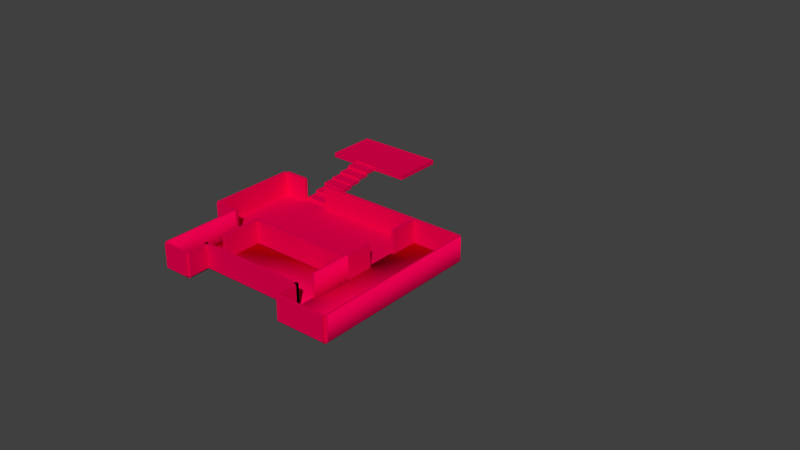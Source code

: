 # Source: Test1.blend  (saved by Blender 2.72.0; exported with 4.5.12 LTS)
import bpy
from mathutils import Matrix  # noqa: F401  (used for matrix-valued properties, if any)

bpy.ops.wm.read_factory_settings(use_empty=True)
scene = bpy.context.scene
scene.name = 'Scene'

# ---- collections
col_collection_1 = bpy.data.collections.new('Collection 1'); scene.collection.children.link(col_collection_1)
col_collection_1.hide_render = True
col_collection_1.hide_viewport = True
col_collection_2 = bpy.data.collections.new('Collection 2'); scene.collection.children.link(col_collection_2)
col_collection_3 = bpy.data.collections.new('Collection 3'); scene.collection.children.link(col_collection_3)
col_collection_3.hide_render = True
col_collection_3.hide_viewport = True

# ---- materials (node trees are filled in below, after node groups)
mat_material_002 = bpy.data.materials.new('Material.002')
mat_material_002.alpha_threshold = 0.0
mat_material_002.use_transparent_shadow = False
mat_material_002.diffuse_color = (0.8, 0.0, 0.07531, 1.0)
mat_material_002.roughness = 0.5
mat_material_002.line_color = (0.0, 0.0, 0.0, 1.0)
mat_material_001 = bpy.data.materials.new('Material.001')
mat_material_001.alpha_threshold = 0.0
mat_material_001.use_transparent_shadow = False
mat_material_001.diffuse_color = (0.04174, 0.8, 0.0, 1.0)
mat_material_001.roughness = 0.5
mat_material_001.line_color = (0.0, 0.0, 0.0, 1.0)

# ---- material node trees

# ---- world
world_world = bpy.data.worlds.new('World'); scene.world = world_world
world_world.color = (0.05088, 0.05088, 0.05088)
world_world.use_sun_shadow = False
world_world.sun_shadow_jitter_overblur = 0.0
world_world.cycles.sampling_method = 'MANUAL'
world_world.cycles.sample_map_resolution = 256

# ---- meshes
me_cube_002 = bpy.data.meshes.new('Cube.002')
me_cube_002.from_pydata([(4.28, 16.02, 0.1106), (4.28, 12.02, 0.1106), (-4.364, 12.02, 0.1106), (-4.364, 16.02, 0.1106), (4.28, 16.02, 2.111), (4.28, 12.02, 2.111), (-4.364, 12.02, 2.111), (-4.364, 16.02, 2.111), (-4.364, 20.02, 3.211), (-4.364, 16.02, 3.211), (4.28, 16.02, 3.211), (4.28, 20.02, 3.211), (-4.364, 20.02, 2.088), (-4.364, 16.02, 2.088), (4.28, 16.02, 2.088), (4.28, 20.02, 2.088), (4.28, 24.03, 3.183), (4.28, 20.03, 3.183), (-4.364, 20.03, 3.183), (-4.364, 24.03, 3.183), (4.28, 24.03, 4.47), (4.28, 20.03, 4.47), (-4.364, 20.03, 4.47), (-4.364, 24.03, 4.47), (-4.364, 28.07, 5.047), (-4.364, 24.07, 5.047), (4.28, 24.07, 5.047), (4.28, 28.07, 5.047), (-4.364, 28.07, 4.099), (-4.364, 24.07, 4.099), (4.28, 24.07, 4.099), (4.28, 28.07, 4.099), (4.28, 32.08, 4.971), (4.28, 28.08, 4.971), (-4.364, 28.08, 4.971), (-4.364, 32.08, 4.971), (4.28, 32.08, 5.812), (4.28, 28.08, 5.812), (-4.364, 28.08, 5.812), (-4.364, 32.08, 5.812), (-4.364, 36.08, 6.759), (-4.364, 32.08, 6.759), (4.28, 32.08, 6.759), (4.28, 36.08, 6.759), (-4.364, 36.08, 5.775), (-4.364, 32.08, 5.775), (4.28, 32.08, 5.775), (4.28, 36.08, 5.775), (41.0, 11.0, 0.0), (41.0, -19.0, 0.0), (-13.0, -19.0, 0.0), (-13.0, 11.0, 0.0), (41.0, 11.0, 1.0), (41.0, -19.0, 1.0), (-13.0, -19.0, 1.0), (-13.0, 11.0, 1.0), (-13.0, -20.0, 0.0), (-13.0, -20.0, 1.0), (41.0, -20.0, 0.0), (41.0, -20.0, 1.0), (4.28, -19.0, 0.0), (4.28, 11.0, 0.0), (4.28, -19.0, 1.0), (4.28, 11.0, 1.0), (4.28, -20.0, 1.0), (4.28, -20.0, 0.0), (-4.36, -19.0, 0.0), (-4.36, 11.0, 0.0), (-4.36, -19.0, 1.0), (-4.36, 11.0, 1.0), (-4.36, -20.0, 1.0), (-4.36, -20.0, 0.0), (-4.36, -19.0, 9.0), (-4.36, -20.0, 9.0), (-13.0, -20.0, 9.0), (-13.0, -19.0, 9.0), (4.28, -20.0, 9.0), (4.28, -19.0, 9.0), (41.0, -20.0, 9.0), (41.0, -19.0, 9.0), (-14.0, 11.0, 0.0), (-14.0, 11.0, 1.0), (-14.0, -19.0, 0.0), (-14.0, -19.0, 1.0), (-14.0, 11.0, 9.0), (-14.0, -19.0, 9.0), (-13.0, -19.0, 9.0), (-13.0, 11.0, 9.0), (-13.0, 12.0, 1.0), (-4.36, 12.0, 1.0), (4.28, 12.0, 1.0), (-13.0, 12.0, 1.589e-07), (-4.36, 12.0, 1.589e-07), (4.28, 12.0, 1.589e-07), (41.0, 12.0, 1.0), (41.0, 12.0, 1.589e-07), (41.0, 12.0, 9.0), (4.28, 12.0, 9.0), (41.0, 11.0, 9.0), (4.28, 11.0, 9.0), (-13.0, 12.0, 9.0), (-13.0, 11.0, 9.0), (-4.36, 12.0, 9.0), (-4.36, 11.0, 9.0), (42.0, 11.0, 0.0), (42.0, 11.0, 1.0), (42.0, -19.0, 0.0), (42.0, -19.0, 1.0), (41.0, -9.341, 0.0), (-13.0, -9.341, 0.0), (41.0, -9.341, 1.0), (-13.0, -9.341, 1.0), (4.28, -9.341, 0.0), (4.28, -9.341, 1.0), (-4.36, -9.341, 0.0), (-4.36, -9.341, 1.0), (-14.0, -9.341, 1.0), (-14.0, -9.341, 0.0), (-14.0, -9.341, 9.0), (-13.0, -9.341, 9.0), (42.0, -9.341, 1.0), (42.0, -9.341, 0.0), (41.0, 1.354, 0.0), (-13.0, 1.354, 0.0), (41.0, 1.354, 1.0), (-13.0, 1.354, 1.0), (4.28, 1.354, 0.0), (4.28, 1.354, 1.0), (-4.36, 1.354, 0.0), (-4.36, 1.354, 1.0), (-14.0, 1.354, 1.0), (-14.0, 1.354, 0.0), (-14.0, 1.354, 9.0), (-13.0, 1.354, 9.0), (42.0, 1.354, 1.0), (42.0, 1.354, 0.0), (41.0, 1.354, 9.0), (42.0, 1.354, 9.0), (42.0, 11.0, 9.0), (41.0, 11.0, 9.0), (41.0, -9.341, 9.0), (42.0, -9.341, 9.0), (42.0, -19.0, 9.0), (41.0, -19.0, 9.0), (59.0, 11.0, 0.0), (59.0, 1.354, 0.0), (59.0, -9.341, 0.0), (59.0, -9.341, 1.0), (59.0, 1.354, 1.0), (59.0, 11.0, 1.0), (59.0, -19.0, 0.0), (59.0, -19.0, 1.0), (59.0, 11.0, 1.0), (59.0, 11.0, 9.0), (59.0, 12.0, 9.0), (59.0, 12.0, 1.0), (60.0, 11.0, 1.0), (60.0, 12.0, 1.0), (60.0, 12.0, 9.0), (60.0, 11.0, 9.0), (60.0, -19.0, 1.0), (60.0, -19.0, 9.0), (59.0, -19.0, 9.0), (59.0, -19.0, 1.0), (59.0, -25.0, 1.0), (59.0, -25.0, 9.0), (60.0, -25.0, 1.0), (60.0, -25.0, 9.0), (59.0, -25.0, 1.0), (59.0, -25.0, -4.768e-07), (42.0, -25.0, 1.0), (42.0, -25.0, -4.768e-07), (42.0, -25.0, 9.0), (41.0, -25.0, 9.0), (41.0, -25.0, 1.0), (-4.36, -25.0, 1.0), (-4.36, -25.0, 0.0), (4.28, -25.0, 0.0), (4.28, -25.0, 1.0), (4.28, -47.0, 1.0), (4.28, -47.0, -1.748e-06), (-4.36, -47.0, 1.0), (-4.36, -47.0, -1.748e-06), (42.0, -47.0, 1.0), (42.0, -47.0, -2.225e-06), (59.0, -47.0, -2.225e-06), (59.0, -47.0, 1.0), (60.0, -47.0, 9.0), (60.0, -47.0, 1.0), (59.0, -47.0, 9.0), (59.0, -47.0, 1.0), (-4.36, -20.0, 1.0), (-4.36, -25.0, 1.0), (-4.36, -25.0, 0.0), (-4.36, -20.0, 0.0), (-5.36, -20.0, 1.0), (-5.36, -20.0, 0.0), (-5.36, -25.0, 0.0), (-5.36, -25.0, 1.0), (-5.36, -47.0, 1.0), (-5.36, -47.0, -1.748e-06), (-5.36, -25.0, 0.0), (-5.36, -25.0, 1.0), (-5.36, -47.0, 9.0), (-5.36, -25.0, 9.0), (-4.36, -25.0, 9.0), (-4.36, -47.0, 9.0), (-5.36, -25.0, 9.0), (-5.36, -20.0, 9.0), (-4.36, -25.0, 9.0), (-4.36, -20.0, 9.0), (59.0, -48.0, -2.225e-06), (59.0, -48.0, 1.0), (42.0, -48.0, 1.0), (42.0, -48.0, -2.225e-06), (-4.36, -48.0, 1.0), (-4.36, -48.0, -1.748e-06), (4.28, -48.0, -1.748e-06), (4.28, -48.0, 1.0), (42.0, -39.32, -1.615e-06), (42.0, -39.32, 1.0), (59.0, -39.32, -1.615e-06), (59.0, -39.32, 1.0), (42.0, -33.11, -1.122e-06), (42.0, -33.11, 1.0), (59.0, -33.11, -1.122e-06), (59.0, -33.11, 1.0), (41.0, -33.11, -1.122e-06), (41.0, -33.11, 1.0), (41.0, -25.0, 1.0), (41.0, -25.0, -4.768e-07), (41.0, -39.32, -1.615e-06), (41.0, -39.32, 1.0), (41.0, -47.0, 1.0), (41.0, -47.0, -2.225e-06), (42.0, -47.0, 9.0), (41.0, -47.0, 9.0), (41.0, -39.32, 9.0), (42.0, -39.32, 9.0), (41.0, -25.0, 9.0), (41.0, -33.11, 9.0), (42.0, -25.0, 9.0), (42.0, -33.11, 9.0), (59.0, -48.0, 9.0), (42.0, -48.0, 9.0), (59.0, -47.0, 9.0), (4.277, -33.11, -1.122e-06), (4.277, -33.11, 1.0), (4.277, -39.32, 1.0), (4.277, -39.32, -1.615e-06), (4.28, -33.16, 1.0), (4.28, -33.16, -6.481e-07), (-4.36, -33.16, 1.0), (-4.36, -33.16, -6.481e-07), (-5.36, -33.16, -6.481e-07), (-5.36, -33.16, 1.0), (-5.36, -33.16, 9.0), (-4.36, -33.16, 9.0), (4.28, -39.32, 1.0), (4.28, -39.32, -1.138e-06), (-4.36, -39.32, 1.0), (-4.36, -39.32, -1.138e-06), (-5.36, -39.32, -1.138e-06), (-5.36, -39.32, 1.0), (-5.36, -39.32, 9.0), (-4.36, -39.32, 9.0), (5.28, -39.32, 1.0), (5.28, -39.32, -1.138e-06), (5.28, -47.0, -1.748e-06), (5.28, -47.0, 1.0), (5.28, -33.16, -6.481e-07), (5.28, -33.16, 1.0), (5.28, -25.0, 0.0), (5.28, -25.0, 1.0), (5.28, -20.0, 1.0), (5.28, -20.0, 0.0), (5.28, -20.0, 9.0), (4.28, -20.0, 9.0), (5.28, -25.0, 9.0), (5.28, -33.16, 9.0), (4.28, -33.16, 9.0), (5.28, -47.0, 9.0), (5.28, -39.32, 9.0), (4.28, -47.0, 9.0), (4.28, -39.32, 9.0), (4.28, -25.0, 9.0), (4.28, -48.0, 9.0), (-4.36, -48.0, 9.0), (-4.36, -47.0, 9.0), (4.277, -40.32, 1.0), (4.277, -40.32, -1.615e-06), (42.0, -40.32, -1.615e-06), (42.0, -40.32, 1.0), (42.0, -40.32, 9.0), (42.0, -39.32, 9.0), (4.277, -40.32, 9.0), (4.277, -39.32, 9.0), (4.277, -20.11, 1.0), (42.0, -20.11, 1.0), (4.277, -20.11, -1.122e-06), (42.0, -20.11, -1.122e-06), (-4.364, 53.3, 5.775), (4.28, 53.3, 5.775), (-4.364, 53.3, 6.759), (4.28, 53.3, 6.759), (-14.26, 53.3, 10.09), (-14.26, 53.3, 12.09), (-14.26, 36.08, 12.09), (-14.26, 36.08, 10.09), (16.24, 53.3, 10.09), (16.24, 53.3, 12.09), (16.24, 36.08, 12.09), (16.24, 36.08, 10.09), (-4.364, 36.08, 7.283), (4.28, 36.08, 7.283), (-4.364, 53.3, 7.283), (4.28, 53.3, 7.283)], [], [(0, 1, 2, 3), (4, 7, 6, 5), (0, 4, 5, 1), (1, 5, 6, 2), (2, 6, 7, 3), (4, 0, 3, 7), (11, 15, 12, 8), (13, 9, 8, 12), (14, 10, 9, 13), (15, 11, 10, 14), (11, 8, 9, 10), (15, 14, 13, 12), (16, 17, 18, 19), (20, 23, 22, 21), (16, 20, 21, 17), (17, 21, 22, 18), (18, 22, 23, 19), (20, 16, 19, 23), (27, 31, 28, 24), (29, 25, 24, 28), (30, 26, 25, 29), (31, 27, 26, 30), (27, 24, 25, 26), (31, 30, 29, 28), (32, 33, 34, 35), (36, 39, 38, 37), (32, 36, 37, 33), (33, 37, 38, 34), (34, 38, 39, 35), (36, 32, 35, 39), (45, 41, 40, 44), (46, 42, 41, 45), (47, 43, 42, 46), (43, 40, 41, 42), (47, 46, 45, 44), (54, 50, 56, 57), (49, 53, 59, 58), (60, 49, 58, 65), (59, 64, 65, 58), (62, 68, 70, 64), (50, 66, 71, 56), (66, 60, 65, 71), (70, 57, 56, 71), (70, 68, 72, 73), (57, 70, 73, 74), (68, 54, 75, 72), (62, 64, 76, 77), (64, 59, 78, 76), (53, 62, 77, 79), (59, 53, 79, 78), (54, 57, 74, 75), (72, 75, 74, 73), (79, 77, 76, 78), (55, 51, 80, 81), (50, 54, 83, 82), (83, 54, 86, 85), (55, 81, 84, 87), (69, 63, 90, 89), (67, 51, 91, 92), (61, 67, 92, 93), (48, 61, 93, 95), (51, 55, 88, 91), (52, 48, 95, 94), (92, 91, 88, 89), (93, 92, 89, 90), (95, 93, 90, 94), (94, 90, 97, 96), (88, 55, 101, 100), (89, 88, 100, 102), (69, 89, 102, 103), (55, 69, 103, 101), (63, 52, 98, 99), (99, 98, 96, 97), (101, 103, 102, 100), (48, 52, 105, 104), (53, 49, 106, 107), (60, 112, 108, 49), (113, 62, 53, 110), (66, 114, 112, 60), (50, 109, 114, 66), (115, 68, 62, 113), (111, 54, 68, 115), (109, 50, 82, 117), (83, 116, 117, 82), (116, 83, 85, 118), (54, 111, 119, 86), (86, 119, 118, 85), (49, 108, 121, 106), (112, 126, 122, 108), (48, 122, 126, 61), (63, 127, 124, 52), (127, 113, 110, 124), (114, 128, 126, 112), (128, 67, 61, 126), (109, 123, 128, 114), (123, 51, 67, 128), (69, 129, 127, 63), (129, 115, 113, 127), (55, 125, 129, 69), (125, 111, 115, 129), (51, 123, 131, 80), (123, 109, 117, 131), (116, 130, 131, 117), (130, 81, 80, 131), (81, 130, 132, 84), (130, 116, 118, 132), (111, 125, 133, 119), (125, 55, 87, 133), (119, 133, 132, 118), (133, 87, 84, 132), (124, 110, 120, 134), (108, 122, 135, 121), (122, 48, 104, 135), (124, 134, 137, 136), (134, 105, 138, 137), (52, 124, 136, 139), (120, 110, 140, 141), (107, 120, 141, 142), (110, 53, 143, 140), (105, 52, 139, 138), (139, 136, 137, 138), (140, 143, 142, 141), (135, 104, 144, 145), (121, 135, 145, 146), (134, 120, 147, 148), (105, 134, 148, 149), (106, 121, 146, 150), (120, 107, 151, 147), (104, 105, 149, 144), (148, 147, 146, 145), (149, 148, 145, 144), (147, 151, 150, 146), (98, 52, 152, 153), (96, 98, 153, 154), (94, 96, 154, 155), (52, 94, 155, 152), (152, 155, 157, 156), (155, 154, 158, 157), (154, 153, 159, 158), (156, 157, 158, 159), (156, 159, 161, 160), (159, 153, 162, 161), (152, 156, 160, 163), (153, 152, 163, 162), (162, 163, 164, 165), (163, 160, 166, 164), (161, 162, 165, 167), (160, 161, 167, 166), (150, 151, 168, 169), (151, 107, 170, 168), (106, 150, 169, 171), (142, 143, 173, 172), (143, 53, 174, 173), (107, 142, 172, 170), (53, 107, 170, 174), (107, 106, 171, 170), (174, 170, 172, 173), (71, 65, 177, 176), (64, 70, 175, 178), (166, 167, 187, 188), (167, 165, 189, 187), (164, 166, 188, 190), (165, 164, 190, 189), (189, 190, 188, 187), (175, 70, 191, 192), (176, 175, 192, 193), (71, 176, 193, 194), (70, 71, 194, 191), (191, 194, 196, 195), (194, 193, 197, 196), (193, 192, 198, 197), (182, 181, 199, 200), (175, 176, 201, 202), (195, 196, 197, 198), (175, 202, 204, 205), (199, 181, 206, 203), (195, 198, 207, 208), (198, 192, 209, 207), (191, 195, 208, 210), (192, 191, 210, 209), (209, 210, 208, 207), (185, 186, 212, 211), (184, 185, 211, 214), (183, 184, 214, 213), (213, 214, 211, 212), (181, 182, 216, 215), (182, 180, 217, 216), (180, 179, 218, 217), (218, 215, 216, 217), (221, 185, 184, 219), (220, 183, 186, 222), (222, 186, 185, 221), (169, 225, 223, 171), (225, 221, 219, 223), (170, 224, 226, 168), (224, 220, 222, 226), (168, 226, 225, 169), (226, 222, 221, 225), (223, 224, 228, 227), (171, 223, 227, 230), (220, 219, 231, 232), (219, 184, 234, 231), (184, 183, 233, 234), (170, 171, 230, 229), (230, 227, 228, 229), (231, 234, 233, 232), (220, 232, 237, 238), (229, 228, 240, 239), (170, 229, 239, 241), (228, 224, 242, 240), (224, 170, 241, 242), (183, 220, 238, 235), (213, 212, 243, 244), (183, 213, 244, 235), (212, 186, 245, 243), (186, 183, 235, 245), (235, 238, 237, 236), (242, 241, 239, 240), (245, 235, 244, 243), (220, 224, 247, 248), (223, 219, 249, 246), (246, 249, 248, 247), (175, 252, 250, 178), (177, 251, 253, 176), (176, 253, 254, 201), (201, 254, 255, 202), (202, 255, 256, 204), (252, 175, 205, 257), (257, 205, 204, 256), (250, 258, 259, 251), (252, 260, 258, 250), (260, 181, 179, 258), (251, 259, 261, 253), (259, 180, 182, 261), (253, 261, 262, 254), (261, 182, 200, 262), (254, 262, 263, 255), (262, 200, 199, 263), (255, 263, 264, 256), (263, 199, 203, 264), (181, 260, 265, 206), (260, 252, 257, 265), (206, 265, 264, 203), (265, 257, 256, 264), (259, 258, 266, 267), (180, 259, 267, 268), (250, 251, 270, 271), (251, 177, 272, 270), (179, 180, 268, 269), (177, 65, 275, 272), (65, 64, 274, 275), (266, 269, 268, 267), (273, 271, 270, 272), (275, 274, 273, 272), (274, 64, 277, 276), (273, 274, 276, 278), (271, 273, 278, 279), (250, 271, 279, 280), (269, 266, 282, 281), (179, 269, 281, 283), (266, 258, 284, 282), (258, 179, 283, 284), (178, 250, 280, 285), (218, 179, 283, 286), (215, 218, 286, 287), (181, 215, 287, 288), (179, 181, 288, 283), (64, 178, 285, 277), (277, 285, 278, 276), (285, 280, 279, 278), (284, 283, 281, 282), (283, 288, 287, 286), (248, 249, 290, 289), (249, 219, 291, 290), (219, 220, 292, 291), (291, 292, 289, 290), (292, 220, 294, 293), (289, 292, 293, 295), (248, 289, 295, 296), (220, 248, 296, 294), (294, 296, 295, 293), (247, 224, 298, 297), (246, 247, 297, 299), (223, 246, 299, 300), (224, 223, 300, 298), (298, 300, 299, 297), (63, 99, 97, 90), (47, 44, 301, 302), (304, 303, 315, 316), (304, 302, 301, 303), (303, 301, 305, 306), (40, 303, 306, 307), (301, 44, 308, 305), (44, 40, 307, 308), (308, 307, 306, 305), (302, 304, 310, 309), (304, 43, 311, 310), (47, 302, 309, 312), (43, 47, 312, 311), (311, 312, 309, 310), (313, 314, 316, 315), (43, 304, 316, 314), (40, 43, 314, 313), (303, 40, 313, 315)])
_uv = me_cube_002.uv_layers.new(name='UVMap')
_uv.uv.foreach_set('vector', [0.07023, 0.5682, 0.07023, -1.432, -4.251, -1.432, -4.251, 0.5682, 0.07023, 0.5682, -4.251, 0.5682, -4.251, -1.432, 0.07023, -1.432, 0.5682, 0.02063, 0.5682, 1.021, -1.432, 1.021, -1.432, 0.02063, 0.07023, 0.02063, 0.07023, 1.021, -4.251, 1.021, -4.251, 0.02063, 0.5682, 0.02063, 0.5682, 1.021, 2.568, 1.021, 2.568, 0.02063, 0.07023, 0.02063, 0.07023, -0.9794, -4.251, -0.9794, -4.251, 0.02063, 0.07023, 0.009307, 0.07023, -0.9907, -4.251, -0.9907, -4.251, 0.009307, 0.5723, 0.009307, 0.5723, 1.009, 2.572, 1.009, 2.572, 0.009307, 0.07023, 0.009307, 0.07023, 1.009, -4.251, 1.009, -4.251, 0.009307, 0.5723, 0.009307, 0.5723, 1.009, -1.428, 1.009, -1.428, 0.009307, 0.07023, 0.5723, -4.251, 0.5723, -4.251, -1.428, 0.07023, -1.428, 0.07023, 0.5723, 0.07023, -1.428, -4.251, -1.428, -4.251, 0.5723, 0.07023, 0.5764, 0.07023, -1.424, -4.251, -1.424, -4.251, 0.5764, 0.07023, 0.5764, -4.251, 0.5764, -4.251, -1.424, 0.07023, -1.424, 0.5764, 0.01135, 0.5764, 1.011, -1.424, 1.011, -1.424, 0.01135, 0.07023, 0.01135, 0.07023, 1.011, -4.251, 1.011, -4.251, 0.01135, 0.5764, 0.01135, 0.5764, 1.011, 2.576, 1.011, 2.576, 0.01135, 0.07023, 0.01135, 0.07023, -0.9887, -4.251, -0.9887, -4.251, 0.01135, 0.07023, 0.01339, 0.07023, -0.9866, -4.251, -0.9866, -4.251, 0.01339, 0.5938, 0.01339, 0.5938, 1.013, 2.594, 1.013, 2.594, 0.01339, 0.07023, 0.01339, 0.07023, 1.013, -4.251, 1.013, -4.251, 0.01339, 0.5938, 0.01339, 0.5938, 1.013, -1.406, 1.013, -1.406, 0.01339, 0.07023, 0.5938, -4.251, 0.5938, -4.251, -1.406, 0.07023, -1.406, 0.07023, 0.5938, 0.07023, -1.406, -4.251, -1.406, -4.251, 0.5938, 0.07023, 0.5979, 0.07023, -1.402, -4.251, -1.402, -4.251, 0.5979, 0.07023, 0.5979, -4.251, 0.5979, -4.251, -1.402, 0.07023, -1.402, 0.5979, 0.002069, 0.5979, 1.002, -1.402, 1.002, -1.402, 0.002069, 0.07023, 0.002069, 0.07023, 1.002, -4.251, 1.002, -4.251, 0.002069, 0.5979, 0.002069, 0.5979, 1.002, 2.598, 1.002, 2.598, 0.002069, 0.07023, 0.002069, 0.07023, -0.9979, -4.251, -0.9979, -4.251, 0.002069, 0.5984, 0.009739, 0.5984, 1.01, 2.598, 1.01, 2.598, 0.009739, 0.07023, 0.009739, 0.07023, 1.01, -4.251, 1.01, -4.251, 0.009739, 0.5984, 0.009739, 0.5984, 1.01, -1.402, 1.01, -1.402, 0.009739, 0.07023, 0.5984, -4.251, 0.5984, -4.251, -1.402, 0.07023, -1.402, 0.07023, 0.5984, 0.07023, -1.402, -4.251, -1.402, -4.251, 0.5984, 0.06032, 0.4653, 0.06032, -0.03468, -0.4397, -0.03468, -0.4397, 0.4653, 0.06032, 0.9653, 0.06032, 1.465, -0.4397, 1.465, -0.4397, 0.9653, 0.07053, 0.06032, 18.43, 0.06032, 18.43, -0.4397, 0.07053, -0.4397, 0.4305, 0.4653, -17.93, 0.4653, -17.93, -0.03468, 0.4305, -0.03468, 0.07053, 0.06032, -4.249, 0.06032, -4.249, -0.4397, 0.07053, -0.4397, 0.4305, 0.06032, 4.751, 0.06032, 4.751, -0.4397, 0.4305, -0.4397, 0.7505, 0.06032, 5.071, 0.06032, 5.071, -0.4397, 0.7505, -0.4397, 0.7505, 0.4653, -3.57, 0.4653, -3.57, -0.03468, 0.7505, -0.03468, 0.5603, 0.4653, 1.06, 0.4653, 1.06, 4.465, 0.5603, 4.465, 0.4305, 0.4653, 4.751, 0.4653, 4.751, 4.465, 0.4305, 4.465, 0.7505, 0.4653, -3.57, 0.4653, -3.57, 4.465, 0.7505, 4.465, 0.06032, 0.4653, -0.4397, 0.4653, -0.4397, 4.465, 0.06032, 4.465, 0.07053, 0.4653, 18.43, 0.4653, 18.43, 4.465, 0.07053, 4.465, 0.4305, 0.4653, -17.93, 0.4653, -17.93, 4.465, 0.4305, 4.465, 0.5603, 0.4653, 1.06, 0.4653, 1.06, 4.465, 0.5603, 4.465, 0.06032, 0.4653, -0.4397, 0.4653, -0.4397, 4.465, 0.06032, 4.465, 0.7505, 0.06032, -3.57, 0.06032, -3.57, -0.4397, 0.7505, -0.4397, 0.4305, 0.06032, -17.93, 0.06032, -17.93, -0.4397, 0.4305, -0.4397, 0.4305, 0.4653, 0.4305, -0.03468, -0.06952, -0.03468, -0.06952, 0.4653, 0.4305, 0.9653, 0.4305, 1.465, -0.06952, 1.465, -0.06952, 0.9653, 0.9305, 0.4653, 1.43, 0.4653, 1.43, 4.465, 0.9305, 4.465, 0.4305, 0.4653, -0.06952, 0.4653, -0.06952, 4.465, 0.4305, 4.465, 0.7505, 0.06032, 5.071, 0.06032, 5.071, 0.5603, 0.7505, 0.5603, 0.7505, 0.06032, -3.57, 0.06032, -3.57, 0.5603, 0.7505, 0.5603, 0.07053, 0.06032, -4.249, 0.06032, -4.249, 0.5603, 0.07053, 0.5603, 0.4305, 0.06032, -17.93, 0.06032, -17.93, 0.5603, 0.4305, 0.5603, 0.06032, 0.9653, 0.06032, 1.465, 0.5603, 1.465, 0.5603, 0.9653, 0.06032, 0.4653, 0.06032, -0.03468, 0.5603, -0.03468, 0.5603, 0.4653, 0.7505, 0.9653, -3.57, 0.9653, -3.57, 1.465, 0.7505, 1.465, 0.07053, 0.9653, -4.249, 0.9653, -4.249, 1.465, 0.07053, 1.465, 0.4305, 0.9653, -17.93, 0.9653, -17.93, 1.465, 0.4305, 1.465, 0.4305, 0.4653, -17.93, 0.4653, -17.93, 4.465, 0.4305, 4.465, 0.5603, 0.4653, 0.06032, 0.4653, 0.06032, 4.465, 0.5603, 4.465, 0.7505, 0.4653, -3.57, 0.4653, -3.57, 4.465, 0.7505, 4.465, 0.06032, 0.4653, 0.5603, 0.4653, 0.5603, 4.465, 0.06032, 4.465, 0.4305, 0.4653, 4.751, 0.4653, 4.751, 4.465, 0.4305, 4.465, 0.07053, 0.4653, 18.43, 0.4653, 18.43, 4.465, 0.07053, 4.465, 0.07053, 0.06032, 18.43, 0.06032, 18.43, 0.5603, 0.07053, 0.5603, 0.4305, 0.06032, 4.751, 0.06032, 4.751, 0.5603, 0.4305, 0.5603, 0.4305, 0.9653, 0.4305, 1.465, 0.9305, 1.465, 0.9305, 0.9653, 0.4305, 0.4653, 0.4305, -0.03468, 0.9305, -0.03468, 0.9305, 0.4653, 0.07053, 0.06032, 0.07053, 4.89, 18.43, 4.89, 18.43, 0.06032, 0.07053, 0.89, 0.07053, -3.94, 18.43, -3.94, 18.43, 0.89, 0.7505, 0.06032, 0.7505, 4.89, 5.071, 4.89, 5.071, 0.06032, 0.4305, 0.06032, 0.4305, 4.89, 4.751, 4.89, 4.751, 0.06032, 0.7505, 0.89, 0.7505, -3.94, 5.071, -3.94, 5.071, 0.89, 0.4305, 0.89, 0.4305, -3.94, 4.751, -3.94, 4.751, 0.89, 0.4305, 0.89, 0.4305, -3.94, -0.06952, -3.94, -0.06952, 0.89, 0.06032, 0.4653, 4.89, 0.4653, 4.89, -0.03468, 0.06032, -0.03468, 0.89, 0.4653, -3.94, 0.4653, -3.94, 4.465, 0.89, 4.465, 0.06032, 0.4653, 4.89, 0.4653, 4.89, 4.465, 0.06032, 4.465, 0.4305, 0.06032, 0.4305, 4.89, -0.06952, 4.89, -0.06952, 0.06032, 0.4305, 0.06032, 0.4305, 4.89, 0.9305, 4.89, 0.9305, 0.06032, 0.07053, 0.89, 0.07053, 6.237, 18.43, 6.237, 18.43, 0.89, 0.4305, 0.06032, 0.4305, -4.763, -17.93, -4.763, -17.93, 0.06032, 0.07053, 0.06032, 0.07053, -4.763, 18.43, -4.763, 18.43, 0.06032, 0.07053, 0.2373, 0.07053, -5.11, 18.43, -5.11, 18.43, 0.2373, 0.7505, 0.89, 0.7505, 6.237, 5.071, 6.237, 5.071, 0.89, 0.7505, 0.2373, 0.7505, 5.06, 5.071, 5.06, 5.071, 0.2373, 0.4305, 0.89, 0.4305, 6.237, 4.751, 6.237, 4.751, 0.89, 0.4305, 0.2373, 0.4305, 5.06, 4.751, 5.06, 4.751, 0.2373, 0.7505, 0.06032, 0.7505, -4.763, 5.071, -4.763, 5.071, 0.06032, 0.7505, 0.2373, 0.7505, -5.11, 5.071, -5.11, 5.071, 0.2373, 0.4305, 0.06032, 0.4305, -4.763, 4.751, -4.763, 4.751, 0.06032, 0.4305, 0.2373, 0.4305, -5.11, 4.751, -5.11, 4.751, 0.2373, 0.4305, 0.06032, 0.4305, -4.763, -0.06952, -4.763, -0.06952, 0.06032, 0.4305, 0.2373, 0.4305, -5.11, -0.06952, -5.11, -0.06952, 0.2373, 0.89, 0.4653, 6.237, 0.4653, 6.237, -0.03468, 0.89, -0.03468, 0.2373, 0.4653, 5.06, 0.4653, 5.06, -0.03468, 0.2373, -0.03468, 0.06032, 0.4653, -4.763, 0.4653, -4.763, 4.465, 0.06032, 4.465, 0.2373, 0.4653, -5.11, 0.4653, -5.11, 4.465, 0.2373, 4.465, 0.89, 0.4653, 6.237, 0.4653, 6.237, 4.465, 0.89, 4.465, 0.2373, 0.4653, 5.06, 0.4653, 5.06, 4.465, 0.2373, 4.465, 0.4305, 0.89, 0.4305, 6.237, -0.06952, 6.237, -0.06952, 0.89, 0.4305, 0.2373, 0.4305, 5.06, -0.06952, 5.06, -0.06952, 0.2373, 0.4305, 0.2373, 0.4305, -5.11, 0.9305, -5.11, 0.9305, 0.2373, 0.4305, 0.89, 0.4305, 6.237, 0.9305, 6.237, 0.9305, 0.89, 0.4305, 0.2373, 0.4305, 5.06, 0.9305, 5.06, 0.9305, 0.2373, 0.4305, 0.4653, 0.9305, 0.4653, 0.9305, 4.465, 0.4305, 4.465, 0.2373, 0.4653, 5.06, 0.4653, 5.06, 4.465, 0.2373, 4.465, 0.06032, 0.4653, -4.763, 0.4653, -4.763, 4.465, 0.06032, 4.465, 0.9305, 0.4653, 0.4305, 0.4653, 0.4305, 4.465, 0.9305, 4.465, 0.06032, 0.4653, 4.89, 0.4653, 4.89, 4.465, 0.06032, 4.465, 0.89, 0.4653, -3.94, 0.4653, -3.94, 4.465, 0.89, 4.465, 0.9305, 0.4653, 0.4305, 0.4653, 0.4305, 4.465, 0.9305, 4.465, 0.4305, 0.06032, 0.4305, -4.763, 0.9305, -4.763, 0.9305, 0.06032, 0.4305, 0.89, 0.4305, -3.94, 0.9305, -3.94, 0.9305, 0.89, 0.9305, 0.2373, 0.9305, 5.06, 9.43, 5.06, 9.43, 0.2373, 0.9305, 0.89, 0.9305, 6.237, 9.43, 6.237, 9.43, 0.89, 0.9305, 0.2373, 0.9305, -5.11, 9.43, -5.11, 9.43, 0.2373, 0.9305, 0.06032, 0.9305, -4.763, 9.43, -4.763, 9.43, 0.06032, 0.9305, 0.06032, 0.9305, 4.89, 9.43, 4.89, 9.43, 0.06032, 0.9305, 0.89, 0.9305, -3.94, 9.43, -3.94, 9.43, 0.89, 0.9305, 0.9653, 0.9305, 1.465, 9.43, 1.465, 9.43, 0.9653, 0.2373, 0.4653, -5.11, 0.4653, -5.11, -0.03468, 0.2373, -0.03468, 0.06032, 0.4653, -4.763, 0.4653, -4.763, -0.03468, 0.06032, -0.03468, 0.89, 0.4653, -3.94, 0.4653, -3.94, -0.03468, 0.89, -0.03468, 0.4305, 0.4653, 0.4305, -3.535, 9.43, -3.535, 9.43, 0.4653, 0.4305, 0.5603, 0.4305, 0.06032, 9.43, 0.06032, 9.43, 0.5603, 0.4305, 0.4653, 0.4305, 4.465, 9.43, 4.465, 9.43, 0.4653, 0.4305, 0.06032, 0.4305, 0.5603, 9.43, 0.5603, 9.43, 0.06032, 0.4305, 0.06032, 0.4305, 0.5603, 0.9305, 0.5603, 0.9305, 0.06032, 0.4305, 0.4653, 0.4305, 4.465, 0.9305, 4.465, 0.9305, 0.4653, 0.4305, 0.5603, 0.4305, 0.06032, 0.9305, 0.06032, 0.9305, 0.5603, 0.06032, 0.4653, 0.5603, 0.4653, 0.5603, 4.465, 0.06032, 4.465, 0.06032, 0.4653, 0.06032, 4.465, -14.94, 4.465, -14.94, 0.4653, 0.9305, 0.06032, 0.4305, 0.06032, 0.4305, -14.94, 0.9305, -14.94, 0.4305, 0.06032, 0.9305, 0.06032, 0.9305, -14.94, 0.4305, -14.94, 0.06032, 0.4653, 0.06032, -3.535, -14.94, -3.535, -14.94, 0.4653, 0.06032, 0.4653, 0.06032, -3.535, -2.94, -3.535, -2.94, 0.4653, 0.4305, 0.06032, 0.9305, 0.06032, 0.9305, -2.94, 0.4305, -2.94, 0.9305, 0.06032, 0.4305, 0.06032, 0.4305, -2.94, 0.9305, -2.94, 0.06032, 0.4653, 0.06032, 4.465, -2.94, 4.465, -2.94, 0.4653, 0.06032, 0.9653, 0.06032, 1.465, -2.94, 1.465, -2.94, 0.9653, 0.4305, 0.06032, -8.07, 0.06032, -8.07, -2.94, 0.4305, -2.94, 0.9305, 0.06032, 9.43, 0.06032, 9.43, -2.94, 0.9305, -2.94, 0.9305, 0.06032, 0.4305, 0.06032, 0.4305, -2.94, 0.9305, -2.94, 0.06032, 0.4653, 0.06032, -3.535, -2.94, -3.535, -2.94, 0.4653, 0.06032, 0.4653, 0.06032, 4.465, -2.94, 4.465, -2.94, 0.4653, 0.4305, 0.06032, 0.9305, 0.06032, 0.9305, -2.94, 0.4305, -2.94, 0.06032, 0.4653, 0.06032, -0.03468, -2.94, -0.03468, -2.94, 0.4653, 0.4305, 0.4653, 0.9305, 0.4653, 0.9305, 4.465, 0.4305, 4.465, 0.7505, 0.5603, 5.071, 0.5603, 5.071, -1.94, 0.7505, -1.94, 0.07053, 0.5603, -4.249, 0.5603, -4.249, -1.94, 0.07053, -1.94, 0.06032, 0.4653, 0.06032, 4.465, -10.94, 4.465, -10.94, 0.4653, 0.9305, 0.06032, 0.4305, 0.06032, 0.4305, -10.94, 0.9305, -10.94, 0.4305, 0.06032, 0.9305, 0.06032, 0.9305, -10.94, 0.4305, -10.94, 0.06032, 0.4653, 0.06032, -3.535, -10.94, -3.535, -10.94, 0.4653, 0.4305, 0.4653, 0.4305, -3.535, 0.9305, -3.535, 0.9305, 0.4653, 0.7505, 0.06032, 0.7505, 2.56, 0.7505, 2.56, 0.7505, 0.06032, 0.7505, 0.06032, 0.7505, 0.06032, 0.7505, 0.06032, 0.7505, 0.06032, 0.7505, 0.5603, 0.7505, -1.94, 0.7505, -1.94, 0.7505, 0.5603, 0.7505, 0.5603, 0.7505, 0.5603, 0.7505, 0.5603, 0.7505, 0.5603, 0.7505, 0.4653, 0.7505, -0.03468, 0.2505, -0.03468, 0.2505, 0.4653, 0.7505, 0.5603, 0.7505, -1.94, 0.2505, -1.94, 0.2505, 0.5603, 0.7505, 0.9653, 0.7505, 1.465, 0.2505, 1.465, 0.2505, 0.9653, 0.7505, 0.9653, 0.7505, 1.465, 0.2505, 1.465, 0.2505, 0.9653, 0.7505, 0.4653, 0.7505, -0.03468, 0.2505, -0.03468, 0.2505, 0.4653, 0.5603, 0.4653, 0.5603, -0.03468, -1.94, -0.03468, -1.94, 0.4653, 0.7505, 0.4653, 0.2505, 0.4653, 0.2505, 4.465, 0.7505, 4.465, 0.2505, 0.4653, 0.7505, 0.4653, 0.7505, 4.465, 0.2505, 4.465, 0.5603, 0.4653, -1.94, 0.4653, -1.94, 4.465, 0.5603, 4.465, 0.2505, 0.4653, 0.7505, 0.4653, 0.7505, 4.465, 0.2505, 4.465, 0.7505, 0.4653, 0.2505, 0.4653, 0.2505, 4.465, 0.7505, 4.465, 0.06032, 0.4653, 2.56, 0.4653, 2.56, 4.465, 0.06032, 4.465, 0.7505, 0.06032, 0.7505, 2.56, 0.2505, 2.56, 0.2505, 0.06032, 0.06032, 0.9653, 0.06032, 1.465, -0.4397, 1.465, -0.4397, 0.9653, 0.9305, 0.06032, 9.43, 0.06032, 9.43, -0.4397, 0.9305, -0.4397, 0.06032, 0.4653, 0.06032, -0.03468, -0.4397, -0.03468, -0.4397, 0.4653, 0.9305, 0.4653, 0.9305, -0.03468, 9.43, -0.03468, 9.43, 0.4653, 0.06032, 0.4653, 0.06032, -0.03468, -0.4397, -0.03468, -0.4397, 0.4653, 0.7505, 0.06032, 5.071, 0.06032, 5.071, -0.4397, 0.7505, -0.4397, 0.06032, 0.9653, 0.06032, 1.465, -0.4397, 1.465, -0.4397, 0.9653, 0.07053, 0.4653, -4.249, 0.4653, -4.249, -0.03468, 0.07053, -0.03468, 0.4305, 0.8979, 0.4305, -2.94, -8.07, -2.94, -8.07, 0.8979, 0.9305, 0.8979, 0.9305, -2.94, 9.43, -2.94, 9.43, 0.8979, 0.8979, 0.4653, -2.94, 0.4653, -2.94, -0.03468, 0.8979, -0.03468, 0.4305, 0.06032, 0.4305, -3.996, -8.07, -3.996, -8.07, 0.06032, 0.4305, 0.004223, 0.4305, -3.102, -8.07, -3.102, -8.07, 0.004223, 0.9305, 0.06032, 0.9305, -3.996, 9.43, -3.996, 9.43, 0.06032, 0.9305, 0.004223, 0.9305, -3.102, 9.43, -3.102, 9.43, 0.004223, 0.06032, 0.4653, -3.996, 0.4653, -3.996, -0.03468, 0.06032, -0.03468, 0.004223, 0.4653, -3.102, 0.4653, -3.102, -0.03468, 0.004223, -0.03468, 0.9305, 0.9653, 0.9305, 1.465, 0.4305, 1.465, 0.4305, 0.9653, 0.9305, 0.06032, 0.9305, -3.996, 0.4305, -3.996, 0.4305, 0.06032, 0.9305, 0.4653, 0.9305, -0.03468, 0.4305, -0.03468, 0.4305, 0.4653, 0.9305, 0.8979, 0.9305, -2.94, 0.4305, -2.94, 0.4305, 0.8979, 0.9305, 0.9653, 0.9305, 1.465, 0.4305, 1.465, 0.4305, 0.9653, 0.9305, 0.4653, 0.9305, -0.03468, 0.4305, -0.03468, 0.4305, 0.4653, 0.06032, 0.9653, -3.996, 0.9653, -3.996, 1.465, 0.06032, 1.465, 0.8979, 0.9653, -2.94, 0.9653, -2.94, 1.465, 0.8979, 1.465, 0.9305, 0.4653, 0.4305, 0.4653, 0.4305, 4.465, 0.9305, 4.465, 0.06032, 0.4653, -3.996, 0.4653, -3.996, 4.465, 0.06032, 4.465, 0.9305, 0.4653, 0.4305, 0.4653, 0.4305, 4.465, 0.9305, 4.465, 0.4305, 0.4653, 0.9305, 0.4653, 0.9305, 4.465, 0.4305, 4.465, 0.004223, 0.4653, 4.06, 0.4653, 4.06, 4.465, 0.004223, 4.465, 0.06032, 0.4653, 3.898, 0.4653, 3.898, 4.465, 0.06032, 4.465, 0.9305, 0.4653, 9.43, 0.4653, 9.43, 4.465, 0.9305, 4.465, 0.06032, 0.4653, -0.4397, 0.4653, -0.4397, 4.465, 0.06032, 4.465, 0.5603, 0.4653, 1.06, 0.4653, 1.06, 4.465, 0.5603, 4.465, 0.4305, 0.4653, -8.07, 0.4653, -8.07, 4.465, 0.4305, 4.465, 0.9305, 0.06032, 0.9305, 3.898, 0.4305, 3.898, 0.4305, 0.06032, 0.9305, 0.004223, 0.9305, 4.06, 0.4305, 4.06, 0.4305, 0.004223, 0.4305, 0.06032, -8.07, 0.06032, -8.07, -0.4397, 0.4305, -0.4397, 0.9305, 0.8979, 0.9305, 4.004, -17.93, 4.004, -17.93, 0.8979, 0.9305, 0.004223, 0.9305, -3.102, -17.93, -3.102, -17.93, 0.004223, 0.004223, 0.9653, -3.102, 0.9653, -3.102, 1.465, 0.004223, 1.465, 0.7505, 0.06032, 0.7505, -4.017, 5.071, -4.017, 5.071, 0.06032, 0.07053, 0.06032, 0.07053, -4.017, -4.249, -4.017, -4.249, 0.06032, 0.7505, 0.06032, 0.7505, -4.017, 0.2505, -4.017, 0.2505, 0.06032, 0.06032, 0.9653, -4.017, 0.9653, -4.017, 1.465, 0.06032, 1.465, 0.06032, 0.4653, -4.017, 0.4653, -4.017, 4.465, 0.06032, 4.465, 0.9828, 0.4653, 5.06, 0.4653, 5.06, 4.465, 0.9828, 4.465, 0.7505, 0.9828, 0.7505, 5.06, 0.2505, 5.06, 0.2505, 0.9828, 0.9828, 0.4653, -2.099, 0.4653, -2.099, -0.03468, 0.9828, -0.03468, 0.7505, 0.9828, 0.7505, -2.099, 5.071, -2.099, 5.071, 0.9828, 0.7505, 0.9011, 0.7505, -2.94, 5.071, -2.94, 5.071, 0.9011, 0.07053, 0.9828, 0.07053, -2.099, -4.249, -2.099, -4.249, 0.9828, 0.07053, 0.9011, 0.07053, -2.94, -4.249, -2.94, -4.249, 0.9011, 0.7505, 0.9828, 0.7505, -2.099, 0.2505, -2.099, 0.2505, 0.9828, 0.7505, 0.9011, 0.7505, -2.94, 0.2505, -2.94, 0.2505, 0.9011, 0.9828, 0.9653, -2.099, 0.9653, -2.099, 1.465, 0.9828, 1.465, 0.9011, 0.9653, -2.94, 0.9653, -2.94, 1.465, 0.9011, 1.465, 0.9828, 0.4653, -2.099, 0.4653, -2.099, 4.465, 0.9828, 4.465, 0.9011, 0.4653, -2.94, 0.4653, -2.94, 4.465, 0.9011, 4.465, 0.06032, 0.4653, 3.901, 0.4653, 3.901, 4.465, 0.06032, 4.465, 0.9011, 0.4653, 3.983, 0.4653, 3.983, 4.465, 0.9011, 4.465, 0.7505, 0.06032, 0.7505, 3.901, 0.2505, 3.901, 0.2505, 0.06032, 0.7505, 0.9011, 0.7505, 3.983, 0.2505, 3.983, 0.2505, 0.9011, 0.07053, 0.9653, 0.07053, 1.465, 0.5705, 1.465, 0.5705, 0.9653, 0.07053, 0.06032, 0.07053, 3.901, 0.5705, 3.901, 0.5705, 0.06032, 0.07053, 0.4653, 0.07053, -0.03468, 0.5705, -0.03468, 0.5705, 0.4653, 0.07053, 0.9828, 0.07053, 5.06, 0.5705, 5.06, 0.5705, 0.9828, 0.07053, 0.4653, 0.07053, -0.03468, 0.5705, -0.03468, 0.5705, 0.4653, 0.07053, 0.06032, 0.07053, 2.56, 0.5705, 2.56, 0.5705, 0.06032, 0.07053, 0.9653, 0.07053, 1.465, 0.5705, 1.465, 0.5705, 0.9653, 0.9011, 0.4653, -2.94, 0.4653, -2.94, -0.03468, 0.9011, -0.03468, 0.06032, 0.4653, -4.017, 0.4653, -4.017, -0.03468, 0.06032, -0.03468, 0.5603, 0.9653, 0.5603, 1.465, -1.94, 1.465, -1.94, 0.9653, 0.5705, 0.4653, 0.07053, 0.4653, 0.07053, 4.465, 0.5705, 4.465, 0.06032, 0.4653, 2.56, 0.4653, 2.56, 4.465, 0.06032, 4.465, 0.9828, 0.4653, 5.06, 0.4653, 5.06, 4.465, 0.9828, 4.465, 0.07053, 0.4653, 0.5705, 0.4653, 0.5705, 4.465, 0.07053, 4.465, 0.06032, 0.4653, 3.901, 0.4653, 3.901, 4.465, 0.06032, 4.465, 0.07053, 0.4653, 0.5705, 0.4653, 0.5705, 4.465, 0.07053, 4.465, 0.5705, 0.4653, 0.07053, 0.4653, 0.07053, 4.465, 0.5705, 4.465, 0.9011, 0.4653, -2.94, 0.4653, -2.94, 4.465, 0.9011, 4.465, 0.06032, 0.4653, -4.017, 0.4653, -4.017, 4.465, 0.06032, 4.465, 0.5603, 0.4653, 1.06, 0.4653, 1.06, 4.465, 0.5603, 4.465, 0.7505, 0.4653, 5.071, 0.4653, 5.071, 4.465, 0.7505, 4.465, 0.06032, 0.4653, -0.4397, 0.4653, -0.4397, 4.465, 0.06032, 4.465, 0.07053, 0.4653, -4.249, 0.4653, -4.249, 4.465, 0.07053, 4.465, 0.5603, 0.4653, -1.94, 0.4653, -1.94, 4.465, 0.5603, 4.465, 0.07053, 0.5603, 0.07053, -1.94, 0.5705, -1.94, 0.5705, 0.5603, 0.07053, 0.06032, 0.07053, -4.017, 0.5705, -4.017, 0.5705, 0.06032, 0.07053, 0.9011, 0.07053, -2.94, 0.5705, -2.94, 0.5705, 0.9011, 0.07053, 0.06032, -4.249, 0.06032, -4.249, -0.4397, 0.07053, -0.4397, 0.8979, 0.4653, 0.8979, -0.03468, 0.3979, -0.03468, 0.3979, 0.4653, 0.06878, 0.8979, 18.93, 0.8979, 18.93, 0.3979, 0.06878, 0.3979, 0.8979, 0.9653, 0.8979, 1.465, 0.3979, 1.465, 0.3979, 0.9653, 0.9305, 0.9653, 0.9305, 1.465, -17.93, 1.465, -17.93, 0.9653, 0.3979, 0.4653, 0.8979, 0.4653, 0.8979, 4.465, 0.3979, 4.465, 0.06878, 0.4653, 18.93, 0.4653, 18.93, 4.465, 0.06878, 4.465, 0.8979, 0.4653, 0.3979, 0.4653, 0.3979, 4.465, 0.8979, 4.465, 0.9305, 0.4653, -17.93, 0.4653, -17.93, 4.465, 0.9305, 4.465, 0.9305, 0.8979, -17.93, 0.8979, -17.93, 0.3979, 0.9305, 0.3979, 0.06878, 0.004223, 18.93, 0.004223, 18.93, 6.504, 0.06878, 6.504, 0.004223, 0.9653, 0.004223, 1.465, 6.504, 1.465, 6.504, 0.9653, 0.9305, 0.004223, -17.93, 0.004223, -17.93, 6.504, 0.9305, 6.504, 0.004223, 0.4653, 0.004223, -0.03468, 6.504, -0.03468, 6.504, 0.4653, 0.9305, 0.4653, 0.9305, -0.03468, -17.93, -0.03468, -17.93, 0.4653, 0.06032, 0.4653, 0.06032, 4.465, 0.5603, 4.465, 0.5603, 0.4653, 0.07023, 0.5984, -4.251, 0.5984, -4.251, 9.211, 0.07024, 9.211, 0.07024, 0.009748, -4.251, 0.009747, -4.251, 0.009747, 0.07024, 0.009748, 0.07024, 0.009748, 0.07024, -0.9903, -4.251, -0.9903, -4.251, 0.009747, 0.7487, 0.009748, 0.7487, -0.9903, -4.202, -0.9903, -4.202, 0.009747, 0.7487, 0.5984, 0.7487, 9.211, -4.202, 9.211, -4.202, 0.5984, 0.7487, 0.2114, 0.7487, -8.402, -4.202, -8.402, -4.202, 0.2114, 0.7487, 0.009739, 0.7487, 1.01, -4.202, 1.01, -4.202, 0.009739, 0.5984, 0.009739, 0.5984, 1.01, 9.211, 1.01, 9.211, 0.009747, 0.07024, 0.009748, 0.07024, 1.01, 6.048, 1.01, 6.048, 0.009747, 0.07024, 0.2114, 0.07023, -8.402, 6.048, -8.402, 6.048, 0.2114, 0.07023, 0.5984, 0.07024, 9.211, 6.048, 9.211, 6.048, 0.5984, 0.07023, 0.009739, 0.07023, -0.9903, 6.048, -0.9903, 6.048, 0.009739, 0.5984, 0.009739, 0.5984, -0.9903, 9.211, -0.9903, 9.211, 0.009747, 0.7487, 0.5984, 5.07, 0.5984, 5.07, 9.211, 0.7487, 9.211, 0.07023, -8.402, 0.07024, 0.2114, 0.07024, 0.2114, 0.07023, -8.402, -4.251, 0.5984, 0.07023, 0.5984, 0.07023, 0.5984, -4.251, 0.5984, 0.7487, 9.211, 0.7487, 0.5984, 0.7487, 0.5984, 0.7487, 9.211])
me_cube_002.use_remesh_preserve_volume = False
me_cube_002.use_remesh_preserve_attributes = False
me_cube_002.use_mirror_vertex_groups = False
me_cube_002.update()
me_cube_001 = bpy.data.meshes.new('Cube.001')
me_cube_001.from_pydata([(4.28, -47.0, 1.0), (-4.36, -47.0, 1.0), (-4.36, -48.0, 1.0), (4.28, -48.0, 1.0), (4.28, -47.0, 9.0), (4.28, -48.0, 9.0), (-4.36, -48.0, 9.0), (-4.36, -47.0, 9.0)], [], [(3, 0, 4, 5), (2, 3, 5, 6), (1, 2, 6, 7), (0, 1, 7, 4), (4, 7, 6, 5)])
_uv = me_cube_001.uv_layers.new(name='UVMap')
_uv.uv.foreach_set('vector', [0.5603, 0.4653, 1.06, 0.4653, 1.06, 4.465, 0.5603, 4.465, 0.7505, 0.4653, 5.071, 0.4653, 5.071, 4.465, 0.7505, 4.465, 0.06032, 0.4653, -0.4397, 0.4653, -0.4397, 4.465, 0.06032, 4.465, 0.07053, 0.4653, -4.249, 0.4653, -4.249, 4.465, 0.07053, 4.465, 0.07053, 0.06032, -4.249, 0.06032, -4.249, -0.4397, 0.07053, -0.4397])
me_cube_001.materials.append(mat_material_002)
me_cube_001.use_remesh_preserve_volume = False
me_cube_001.use_remesh_preserve_attributes = False
me_cube_001.use_mirror_vertex_groups = False
me_cube_001.update()
me_cube_000 = bpy.data.meshes.new('Cube.000')
me_cube_000.from_pydata([(41.0, 11.0, 1.0), (42.0, 11.0, 1.0), (41.0, 1.354, 1.0), (42.0, 1.354, 1.0), (41.0, 1.354, 9.0), (42.0, 1.354, 9.0), (42.0, 11.0, 9.0), (41.0, 11.0, 9.0)], [], [(2, 3, 5, 4), (3, 1, 6, 5), (0, 2, 4, 7), (1, 0, 7, 6), (7, 4, 5, 6)])
_uv = me_cube_000.uv_layers.new(name='UVMap')
_uv.uv.foreach_set('vector', [0.4305, 0.4653, 0.9305, 0.4653, 0.9305, 4.465, 0.4305, 4.465, 0.2373, 0.4653, 5.06, 0.4653, 5.06, 4.465, 0.2373, 4.465, 0.06032, 0.4653, -4.763, 0.4653, -4.763, 4.465, 0.06032, 4.465, 0.9305, 0.4653, 0.4305, 0.4653, 0.4305, 4.465, 0.9305, 4.465, 0.4305, 0.06032, 0.4305, -4.763, 0.9305, -4.763, 0.9305, 0.06032])
me_cube_000.materials.append(mat_material_002)
me_cube_000.use_remesh_preserve_volume = False
me_cube_000.use_remesh_preserve_attributes = False
me_cube_000.use_mirror_vertex_groups = False
me_cube_000.update()
me_cube_043 = bpy.data.meshes.new('Cube.043')
me_cube_043.from_pydata([(-14.26, 53.3, 10.09), (-14.26, 53.3, 11.63), (-14.26, 36.08, 11.63), (-14.26, 36.08, 10.09), (16.24, 53.3, 10.09), (16.24, 53.3, 11.63), (16.24, 36.08, 11.63), (16.24, 36.08, 10.09)], [], [(1, 0, 3, 2), (6, 7, 4, 5), (0, 1, 5, 4), (0, 4, 7, 3), (2, 3, 7, 6), (1, 2, 6, 5)])
me_cube_043.materials.append(mat_material_002)
me_cube_043.use_remesh_preserve_volume = False
me_cube_043.use_remesh_preserve_attributes = False
me_cube_043.use_mirror_vertex_groups = False
me_cube_043.update()
me_cube_042 = bpy.data.meshes.new('Cube.042')
me_cube_042.from_pydata([(4.28, 16.02, 0.1106), (4.28, 12.02, 0.1106), (-4.364, 12.02, 0.1106), (-4.364, 16.02, 0.1106), (4.28, 16.02, 2.111), (4.28, 12.02, 2.111), (-4.364, 12.02, 2.111), (-4.364, 16.02, 2.111)], [], [(0, 1, 2, 3), (0, 4, 5, 1), (1, 5, 6, 2), (2, 6, 7, 3), (4, 7, 6, 5), (0, 3, 7, 4)])
me_cube_042.materials.append(mat_material_002)
me_cube_042.use_remesh_preserve_volume = False
me_cube_042.use_remesh_preserve_attributes = False
me_cube_042.use_mirror_vertex_groups = False
me_cube_042.update()
me_cube_041 = bpy.data.meshes.new('Cube.041')
me_cube_041.from_pydata([(-4.364, 20.02, 3.201), (-4.364, 16.02, 3.201), (4.28, 16.02, 3.201), (4.28, 20.02, 3.201), (-4.364, 20.02, 2.088), (-4.364, 16.02, 2.088), (4.28, 16.02, 2.088), (4.28, 20.02, 2.088)], [], [(3, 7, 4, 0), (5, 1, 0, 4), (6, 2, 1, 5), (7, 3, 2, 6), (3, 0, 1, 2), (7, 6, 5, 4)])
me_cube_041.materials.append(mat_material_002)
me_cube_041.use_remesh_preserve_volume = False
me_cube_041.use_remesh_preserve_attributes = False
me_cube_041.use_mirror_vertex_groups = False
me_cube_041.update()
me_cube_040 = bpy.data.meshes.new('Cube.040')
me_cube_040.from_pydata([(4.28, 24.03, 4.092), (4.28, 20.03, 4.092), (-4.364, 20.03, 4.092), (-4.364, 24.03, 4.092), (4.28, 24.03, 5.338), (4.28, 20.03, 5.338), (-4.364, 20.03, 5.338), (-4.364, 24.03, 5.338)], [], [(0, 1, 2, 3), (4, 7, 6, 5), (0, 4, 5, 1), (1, 5, 6, 2), (2, 6, 7, 3), (4, 0, 3, 7)])
me_cube_040.materials.append(mat_material_002)
me_cube_040.use_remesh_preserve_volume = False
me_cube_040.use_remesh_preserve_attributes = False
me_cube_040.use_mirror_vertex_groups = False
me_cube_040.update()
me_cube_039 = bpy.data.meshes.new('Cube.039')
me_cube_039.from_pydata([(4.28, 24.03, 6.092), (-4.364, 28.07, 7.031), (-4.364, 24.07, 7.031), (4.28, 24.07, 7.031), (-4.364, 28.07, 6.096), (-4.364, 24.07, 6.096), (4.28, 28.07, 6.096), (4.28, 28.08, 7.009)], [], [(5, 2, 1, 4), (7, 1, 2, 3), (3, 0, 6, 7), (1, 7, 6, 4), (5, 4, 6, 0), (0, 3, 2, 5)])
me_cube_039.materials.append(mat_material_002)
me_cube_039.use_remesh_preserve_volume = False
me_cube_039.use_remesh_preserve_attributes = False
me_cube_039.use_mirror_vertex_groups = False
me_cube_039.update()
me_cube_038 = bpy.data.meshes.new('Cube.038')
me_cube_038.from_pydata([(4.28, 32.08, 8.073), (4.28, 28.08, 8.073), (-4.364, 28.08, 8.073), (-4.364, 32.08, 8.073), (4.28, 32.08, 8.876), (4.28, 28.08, 8.876), (-4.364, 28.08, 8.876), (-4.364, 32.08, 8.876)], [], [(0, 1, 2, 3), (4, 7, 6, 5), (0, 4, 5, 1), (1, 5, 6, 2), (2, 6, 7, 3), (4, 0, 3, 7)])
me_cube_038.materials.append(mat_material_002)
me_cube_038.use_remesh_preserve_volume = False
me_cube_038.use_remesh_preserve_attributes = False
me_cube_038.use_mirror_vertex_groups = False
me_cube_038.update()
me_cube_037 = bpy.data.meshes.new('Cube.037')
me_cube_037.from_pydata([(-4.364, 36.08, 11.02), (-4.364, 32.08, 11.02), (4.28, 32.08, 11.02), (4.28, 36.08, 11.02), (-4.364, 36.08, 10.09), (-4.364, 32.08, 10.09), (4.28, 32.08, 10.09), (4.28, 36.08, 10.09)], [], [(3, 7, 4, 0), (5, 1, 0, 4), (6, 2, 1, 5), (7, 3, 2, 6), (3, 0, 1, 2), (7, 6, 5, 4)])
me_cube_037.materials.append(mat_material_002)
me_cube_037.use_remesh_preserve_volume = False
me_cube_037.use_remesh_preserve_attributes = False
me_cube_037.use_mirror_vertex_groups = False
me_cube_037.update()
me_cube_035 = bpy.data.meshes.new('Cube.035')
me_cube_035.from_pydata([(42.0, -39.32, 9.0), (41.0, -39.32, 9.0), (41.0, -47.0, 9.0), (42.0, -47.0, 9.0), (41.0, -47.0, 1.0), (41.0, -39.32, 1.0), (42.0, -39.32, 1.0), (42.0, -47.0, 1.0)], [], [(5, 4, 2, 1), (4, 7, 3, 2), (0, 1, 2, 3), (0, 3, 7, 6), (4, 5, 6, 7), (0, 6, 5, 1)])
me_cube_035.materials.append(mat_material_002)
me_cube_035.use_remesh_preserve_volume = False
me_cube_035.use_remesh_preserve_attributes = False
me_cube_035.use_mirror_vertex_groups = False
me_cube_035.update()
me_cube_034 = bpy.data.meshes.new('Cube.034')
me_cube_034.from_pydata([(42.0, -47.0, 1.0), (59.0, -47.0, 1.0), (59.0, -48.0, 1.0), (42.0, -48.0, 1.0), (42.0, -47.0, 9.0), (59.0, -48.0, 9.0), (42.0, -48.0, 9.0), (59.0, -47.0, 9.0)], [], [(3, 2, 5, 6), (0, 3, 6, 4), (2, 1, 7, 5), (1, 0, 4, 7), (7, 4, 6, 5), (0, 1, 2, 3)])
me_cube_034.materials.append(mat_material_002)
me_cube_034.use_remesh_preserve_volume = False
me_cube_034.use_remesh_preserve_attributes = False
me_cube_034.use_mirror_vertex_groups = False
me_cube_034.update()
me_cube_033 = bpy.data.meshes.new('Cube.033')
me_cube_033.from_pydata([(59.0, 11.0, 1.0), (59.0, 11.0, 9.0), (60.0, 11.0, 1.0), (60.0, 11.0, 9.0), (60.0, -47.0, 9.0), (60.0, -47.0, 1.0), (59.0, -47.0, 9.0), (59.0, -47.0, 1.0)], [], [(6, 7, 5, 4), (0, 2, 3, 1), (0, 2, 5, 7), (0, 7, 6, 1), (1, 6, 4, 3), (2, 3, 4, 5)])
me_cube_033.polygons.foreach_set('use_smooth', [0, 1, 1, 1, 1, 1])
me_cube_033.materials.append(mat_material_002)
me_cube_033.use_remesh_preserve_volume = False
me_cube_033.use_remesh_preserve_attributes = False
me_cube_033.use_mirror_vertex_groups = False
me_cube_033.update()
me_cube_032 = bpy.data.meshes.new('Cube.032')
me_cube_032.from_pydata([(40.98, 11.0, 0.0), (40.98, 11.0, 1.0), (59.0, 11.0, 0.0), (59.0, 11.0, 1.0), (40.98, -47.0, 1.0), (40.98, -47.0, -2.225e-06), (59.0, -47.0, -2.225e-06), (59.0, -47.0, 1.0)], [], [(0, 1, 3, 2), (4, 5, 6, 7), (0, 2, 6, 5), (2, 3, 7, 6), (0, 5, 4, 1), (1, 4, 7, 3)])
me_cube_032.polygons.foreach_set('use_smooth', [0, 1, 1, 1, 1, 1])
me_cube_032.materials.append(mat_material_002)
me_cube_032.use_remesh_preserve_volume = False
me_cube_032.use_remesh_preserve_attributes = False
me_cube_032.use_mirror_vertex_groups = False
me_cube_032.update()
me_cube_031 = bpy.data.meshes.new('Cube.031')
me_cube_031.from_pydata([(41.0, 11.0, 1.0), (41.0, 12.0, 1.0), (41.0, 12.0, 9.0), (41.0, 11.0, 9.0), (59.0, 11.0, 1.0), (59.0, 11.0, 9.0), (59.0, 12.0, 9.0), (59.0, 12.0, 1.0)], [], [(2, 3, 5, 6), (1, 2, 6, 7), (0, 1, 7, 4), (0, 4, 5, 3), (5, 4, 7, 6), (0, 3, 2, 1)])
me_cube_031.materials.append(mat_material_002)
me_cube_031.use_remesh_preserve_volume = False
me_cube_031.use_remesh_preserve_attributes = False
me_cube_031.use_mirror_vertex_groups = False
me_cube_031.update()
me_cube_030 = bpy.data.meshes.new('Cube.030')
me_cube_030.from_pydata([(40.99, -19.0, 1.03), (40.99, -19.0, 9.03), (41.99, -19.0, 1.03), (41.99, -19.0, 9.03), (41.99, -33.11, 1.03), (40.99, -33.11, 1.03), (40.99, -33.11, 9.03), (41.99, -33.11, 9.03)], [], [(5, 4, 7, 6), (0, 2, 3, 1), (0, 2, 4, 5), (0, 5, 6, 1), (1, 6, 7, 3), (2, 3, 7, 4)])
me_cube_030.polygons.foreach_set('use_smooth', [0, 1, 1, 1, 1, 1])
me_cube_030.materials.append(mat_material_002)
me_cube_030.use_remesh_preserve_volume = False
me_cube_030.use_remesh_preserve_attributes = False
me_cube_030.use_mirror_vertex_groups = False
me_cube_030.update()
me_cube_029 = bpy.data.meshes.new('Cube.029')
me_cube_029.from_pydata([(42.0, -39.32, 1.0), (42.0, -39.32, 9.0), (4.277, -39.32, 1.0), (4.277, -40.32, 1.0), (42.0, -40.32, 1.0), (42.0, -40.32, 9.0), (4.277, -40.32, 9.0), (4.277, -39.32, 9.0)], [], [(3, 4, 5, 6), (2, 3, 6, 7), (0, 4, 3, 2), (0, 1, 5, 4), (0, 2, 7, 1), (5, 1, 7, 6)])
me_cube_029.materials.append(mat_material_002)
me_cube_029.use_remesh_preserve_volume = False
me_cube_029.use_remesh_preserve_attributes = False
me_cube_029.use_mirror_vertex_groups = False
me_cube_029.update()
me_cube_028 = bpy.data.meshes.new('Cube.028')
me_cube_028.from_pydata([(41.0, -39.32, -1.615e-06), (41.0, -39.32, 1.0), (4.277, -39.32, 1.0), (4.277, -39.32, -1.615e-06), (4.277, -20.11, 1.0), (41.0, -20.11, 1.0), (4.277, -20.11, -1.122e-06), (41.0, -20.11, -1.122e-06)], [], [(2, 4, 6, 3), (0, 3, 6, 7), (4, 5, 7, 6), (0, 1, 2, 3), (0, 7, 5, 1), (1, 5, 4, 2)])
me_cube_028.polygons.foreach_set('use_smooth', [True] * 6)
me_cube_028.materials.append(mat_material_002)
me_cube_028.use_remesh_preserve_volume = False
me_cube_028.use_remesh_preserve_attributes = False
me_cube_028.use_mirror_vertex_groups = False
me_cube_028.update()
me_cube_027 = bpy.data.meshes.new('Cube.027')
me_cube_027.from_pydata([(4.28, -47.0, 1.0), (4.28, -39.32, 1.0), (5.28, -39.32, 1.0), (5.28, -47.0, 1.0), (5.28, -47.0, 9.0), (5.28, -39.32, 9.0), (4.28, -47.0, 9.0), (4.28, -39.32, 9.0)], [], [(3, 2, 5, 4), (1, 0, 6, 7), (4, 5, 7, 6), (0, 3, 4, 6), (0, 1, 2, 3), (2, 1, 7, 5)])
me_cube_027.materials.append(mat_material_002)
me_cube_027.use_remesh_preserve_volume = False
me_cube_027.use_remesh_preserve_attributes = False
me_cube_027.use_mirror_vertex_groups = False
me_cube_027.update()
me_cube_025 = bpy.data.meshes.new('Cube.025')
me_cube_025.from_pydata([(-4.36, -47.0, 1.0), (-4.36, -20.0, 1.0), (-5.36, -20.0, 1.0), (-5.36, -47.0, 1.0), (-5.36, -47.0, 9.0), (-4.36, -47.0, 9.0), (-5.36, -20.0, 9.0), (-4.36, -20.0, 9.0)], [], [(1, 2, 6, 7), (0, 5, 7, 1), (4, 6, 7, 5), (5, 0, 3, 4), (2, 6, 4, 3), (3, 0, 1, 2)])
me_cube_025.polygons.foreach_set('use_smooth', [True] * 6)
me_cube_025.materials.append(mat_material_002)
me_cube_025.use_remesh_preserve_volume = False
me_cube_025.use_remesh_preserve_attributes = False
me_cube_025.use_mirror_vertex_groups = False
me_cube_025.update()
me_cube_024 = bpy.data.meshes.new('Cube.024')
me_cube_024.from_pydata([(4.28, -19.0, 0.0), (4.28, -19.0, 1.0), (-4.36, -19.0, 0.0), (-4.36, -19.0, 1.0), (4.28, -47.0, 1.0), (4.28, -47.0, -1.748e-06), (-4.36, -47.0, 1.0), (-4.36, -47.0, -1.748e-06)], [], [(0, 2, 3, 1), (1, 3, 6, 4), (4, 6, 7, 5), (2, 7, 6, 3), (0, 1, 4, 5), (0, 5, 7, 2)])
me_cube_024.polygons.foreach_set('use_smooth', [True] * 6)
me_cube_024.materials.append(mat_material_002)
me_cube_024.use_remesh_preserve_volume = False
me_cube_024.use_remesh_preserve_attributes = False
me_cube_024.use_mirror_vertex_groups = False
me_cube_024.update()
me_cube_023 = bpy.data.meshes.new('Cube.023')
me_cube_023.from_pydata([(4.28, -20.0, 1.0), (4.28, -33.16, 1.0), (5.28, -33.16, 1.0), (5.28, -20.0, 1.0), (5.28, -20.0, 9.0), (4.28, -20.0, 9.0), (5.28, -33.16, 9.0), (4.28, -33.16, 9.0)], [], [(1, 2, 6, 7), (0, 3, 2, 1), (4, 5, 7, 6), (0, 1, 7, 5), (3, 4, 6, 2), (0, 5, 4, 3)])
me_cube_023.materials.append(mat_material_002)
me_cube_023.use_remesh_preserve_volume = False
me_cube_023.use_remesh_preserve_attributes = False
me_cube_023.use_mirror_vertex_groups = False
me_cube_023.update()
me_cube_022 = bpy.data.meshes.new('Cube.022')
me_cube_022.from_pydata([(-13.0, -19.0, 1.0), (-13.0, -20.0, 1.0), (-4.36, -19.0, 1.0), (-4.36, -20.0, 1.0), (-4.36, -19.0, 9.0), (-4.36, -20.0, 9.0), (-13.0, -20.0, 9.0), (-13.0, -19.0, 9.0)], [], [(3, 2, 4, 5), (1, 3, 5, 6), (2, 0, 7, 4), (0, 1, 6, 7), (4, 7, 6, 5), (0, 2, 3, 1)])
me_cube_022.materials.append(mat_material_002)
me_cube_022.use_remesh_preserve_volume = False
me_cube_022.use_remesh_preserve_attributes = False
me_cube_022.use_mirror_vertex_groups = False
me_cube_022.update()
me_cube_021 = bpy.data.meshes.new('Cube.021')
me_cube_021.from_pydata([(-13.0, -19.0, 1.0), (-13.0, 11.0, 1.0), (-14.0, 11.0, 1.0), (-14.0, -19.0, 1.0), (-14.0, 11.0, 9.0), (-14.0, -19.0, 9.0), (-13.0, -19.0, 9.0), (-13.0, 11.0, 9.0)], [], [(3, 0, 6, 5), (1, 2, 4, 7), (0, 3, 2, 1), (0, 1, 7, 6), (4, 5, 6, 7), (3, 5, 4, 2)])
me_cube_021.materials.append(mat_material_002)
me_cube_021.use_remesh_preserve_volume = False
me_cube_021.use_remesh_preserve_attributes = False
me_cube_021.use_mirror_vertex_groups = False
me_cube_021.update()
me_cube_020 = bpy.data.meshes.new('Cube.020')
me_cube_020.from_pydata([(-13.0, 11.0, 1.0), (-4.36, 11.0, 1.0), (-13.0, 12.0, 1.0), (-4.36, 12.0, 1.0), (-13.0, 12.0, 9.0), (-13.0, 11.0, 9.0), (-4.36, 12.0, 9.0), (-4.36, 11.0, 9.0)], [], [(2, 0, 5, 4), (3, 2, 4, 6), (1, 3, 6, 7), (0, 1, 7, 5), (5, 7, 6, 4), (0, 2, 3, 1)])
me_cube_020.materials.append(mat_material_002)
me_cube_020.use_remesh_preserve_volume = False
me_cube_020.use_remesh_preserve_attributes = False
me_cube_020.use_mirror_vertex_groups = False
me_cube_020.update()
me_cube_019 = bpy.data.meshes.new('Cube.019')
me_cube_019.from_pydata([(41.0, -19.0, 1.0), (41.0, -20.0, 1.0), (4.28, -19.0, 1.0), (4.28, -20.0, 1.0), (4.28, -20.0, 9.0), (4.28, -19.0, 9.0), (41.0, -20.0, 9.0), (41.0, -19.0, 9.0)], [], [(2, 3, 4, 5), (3, 1, 6, 4), (0, 2, 5, 7), (1, 0, 7, 6), (7, 5, 4, 6), (0, 1, 3, 2)])
me_cube_019.materials.append(mat_material_002)
me_cube_019.use_remesh_preserve_volume = False
me_cube_019.use_remesh_preserve_attributes = False
me_cube_019.use_mirror_vertex_groups = False
me_cube_019.update()
me_cube_018 = bpy.data.meshes.new('Cube.018')
me_cube_018.from_pydata([(41.0, -19.0, 1.0), (42.0, -19.0, 1.0), (41.0, -9.341, 1.0), (42.0, -9.341, 1.0), (41.0, -9.341, 9.0), (42.0, -9.341, 9.0), (42.0, -19.0, 9.0), (41.0, -19.0, 9.0)], [], [(3, 2, 4, 5), (1, 3, 5, 6), (2, 0, 7, 4), (4, 7, 6, 5), (0, 1, 6, 7), (0, 2, 3, 1)])
me_cube_018.materials.append(mat_material_002)
me_cube_018.use_remesh_preserve_volume = False
me_cube_018.use_remesh_preserve_attributes = False
me_cube_018.use_mirror_vertex_groups = False
me_cube_018.update()
me_cube_012 = bpy.data.meshes.new('Cube.012')
me_cube_012.from_pydata([(4.28, 11.0, 9.0), (4.28, 12.0, 9.0), (4.28, 12.0, 1.0), (4.28, 11.0, 1.0), (41.0, 12.0, 1.0), (41.0, 11.0, 1.0), (41.0, 11.0, 9.0), (41.0, 12.0, 9.0)], [], [(0, 1, 2, 3), (2, 4, 5, 3), (7, 6, 5, 4), (0, 6, 7, 1), (2, 4, 7, 1), (6, 0, 3, 5)])
me_cube_012.materials.append(mat_material_002)
me_cube_012.use_remesh_preserve_volume = False
me_cube_012.use_remesh_preserve_attributes = False
me_cube_012.use_mirror_vertex_groups = False
me_cube_012.update()
me_cube_008 = bpy.data.meshes.new('Cube.008')
me_cube_008.from_pydata([(41.0, -19.0, 1.0), (41.0, 12.03, 1.0), (41.0, -19.0, 0.0), (41.0, 12.03, 0.0), (-13.0, -19.0, 1.0), (-13.0, -19.0, 0.0), (-13.0, 12.03, 1.0), (-13.0, 12.03, 0.0)], [], [(0, 2, 3, 1), (2, 0, 4, 5), (6, 7, 5, 4), (6, 7, 3, 1), (1, 0, 4, 6), (5, 7, 3, 2)])
me_cube_008.materials.append(mat_material_002)
me_cube_008.use_remesh_preserve_volume = False
me_cube_008.use_remesh_preserve_attributes = False
me_cube_008.use_mirror_vertex_groups = False
me_cube_008.update()
me_cube_044 = bpy.data.meshes.new('Cube.044')
me_cube_044.from_pydata([(-4.36, 12.0, 9.0), (4.28, 12.0, 9.0), (4.28, 12.0, 1.0), (-4.36, 12.0, 1.0)], [], [(1, 0, 3, 2)])
me_cube_044.materials.append(mat_material_001)
me_cube_044.use_remesh_preserve_volume = False
me_cube_044.use_remesh_preserve_attributes = False
me_cube_044.use_mirror_vertex_groups = False
me_cube_044.update()
me_cube_006 = bpy.data.meshes.new('Cube.006')
me_cube_006.from_pydata([(4.28, -19.0, 9.0), (-4.36, -19.0, 9.0), (-4.36, -19.0, 1.0), (4.28, -19.0, 1.0)], [], [(1, 0, 3, 2)])
me_cube_006.materials.append(mat_material_001)
me_cube_006.use_remesh_preserve_volume = False
me_cube_006.use_remesh_preserve_attributes = False
me_cube_006.use_mirror_vertex_groups = False
me_cube_006.update()
me_cube_005 = bpy.data.meshes.new('Cube.005')
me_cube_005.from_pydata([(4.28, -39.32, 9.0), (4.28, -33.16, 9.0), (4.28, -39.32, 1.0), (4.28, -33.16, 1.0)], [], [(0, 2, 3, 1)])
me_cube_005.materials.append(mat_material_001)
me_cube_005.use_remesh_preserve_volume = False
me_cube_005.use_remesh_preserve_attributes = False
me_cube_005.use_mirror_vertex_groups = False
me_cube_005.update()
me_cube_004 = bpy.data.meshes.new('Cube.004')
me_cube_004.from_pydata([(42.0, -39.32, 9.0), (42.0, -33.11, 9.0), (42.0, -33.11, 1.0), (42.0, -39.32, 1.0)], [], [(1, 0, 3, 2)])
me_cube_004.materials.append(mat_material_001)
me_cube_004.use_remesh_preserve_volume = False
me_cube_004.use_remesh_preserve_attributes = False
me_cube_004.use_mirror_vertex_groups = False
me_cube_004.update()
me_cube_003 = bpy.data.meshes.new('Cube.003')
me_cube_003.from_pydata([(41.0, -9.341, 9.0), (41.0, 1.354, 9.0), (41.0, 1.354, 1.0), (41.0, -9.341, 1.0)], [], [(1, 0, 3, 2)])
me_cube_003.materials.append(mat_material_001)
me_cube_003.use_remesh_preserve_volume = False
me_cube_003.use_remesh_preserve_attributes = False
me_cube_003.use_mirror_vertex_groups = False
me_cube_003.update()

# ---- objects
ob_cube = bpy.data.objects.new('Cube', me_cube_002)
ob_collision = bpy.data.objects.new('Collision', me_cube_001)
ob_collision_028 = bpy.data.objects.new('Collision.028', me_cube_000)
ob_collision_001 = bpy.data.objects.new('Collision.001', me_cube_043)
ob_collision_027 = bpy.data.objects.new('Collision.027', me_cube_042)
ob_collision_006 = bpy.data.objects.new('Collision.006', me_cube_041)
ob_collision_005 = bpy.data.objects.new('Collision.005', me_cube_040)
ob_collision_004 = bpy.data.objects.new('Collision.004', me_cube_039)
ob_collision_003 = bpy.data.objects.new('Collision.003', me_cube_038)
ob_collision_002 = bpy.data.objects.new('Collision.002', me_cube_037)
ob_collision_018 = bpy.data.objects.new('Collision.018', me_cube_035)
ob_collision_017 = bpy.data.objects.new('Collision.017', me_cube_034)
ob_collision_016 = bpy.data.objects.new('Collision.016', me_cube_033)
ob_collision_014 = bpy.data.objects.new('Collision.014', me_cube_032)
ob_collision_015 = bpy.data.objects.new('Collision.015', me_cube_031)
ob_collision_019 = bpy.data.objects.new('Collision.019', me_cube_030)
ob_collision_021 = bpy.data.objects.new('Collision.021', me_cube_029)
ob_collision_020 = bpy.data.objects.new('Collision.020', me_cube_028)
ob_collision_023 = bpy.data.objects.new('Collision.023', me_cube_027)
ob_collision_025 = bpy.data.objects.new('Collision.025', me_cube_025)
ob_collision_026 = bpy.data.objects.new('Collision.026', me_cube_024)
ob_collision_022 = bpy.data.objects.new('Collision.022', me_cube_023)
ob_collision_010 = bpy.data.objects.new('Collision.010', me_cube_022)
ob_collision_009 = bpy.data.objects.new('Collision.009', me_cube_021)
ob_collision_008 = bpy.data.objects.new('Collision.008', me_cube_020)
ob_collision_011 = bpy.data.objects.new('Collision.011', me_cube_019)
ob_collision_012 = bpy.data.objects.new('Collision.012', me_cube_018)
ob_collision_013 = bpy.data.objects.new('Collision.013', me_cube_012)
ob_collision_007 = bpy.data.objects.new('Collision.007', me_cube_008)
ob_portal = bpy.data.objects.new('Portal', me_cube_044)
ob_portal_004 = bpy.data.objects.new('Portal.004', me_cube_006)
ob_portal_003 = bpy.data.objects.new('Portal.003', me_cube_005)
ob_portal_002 = bpy.data.objects.new('Portal.002', me_cube_004)
ob_portal_001 = bpy.data.objects.new('Portal.001', me_cube_003)

# ---- transforms, parenting, visibility, modifiers, constraints
ob_cube.location = (-3.014, 0.2246, -0.1752)
ob_cube.scale = (0.6122, 0.6122, 0.6122)
ob_cube.lineart.crease_threshold = 0.0
_vg = ob_cube.vertex_groups.new(name='EntranceHAll')
_vg = ob_cube.vertex_groups.new(name='Corridor')
_vg = ob_cube.vertex_groups.new(name='WaitingRoom')
_vg = ob_cube.vertex_groups.new(name='SmallCorridor')
_vg = ob_cube.vertex_groups.new(name='ObservationDeck')
ob_collision.location = (-3.014, 0.2246, -0.1752)
ob_collision.scale = (0.6122, 0.6122, 0.6122)
ob_collision.lineart.crease_threshold = 0.0
_vg = ob_collision.vertex_groups.new(name='EntranceHAll')
_vg = ob_collision.vertex_groups.new(name='Corridor')
_vg = ob_collision.vertex_groups.new(name='WaitingRoom')
_vg = ob_collision.vertex_groups.new(name='SmallCorridor')
_vg = ob_collision.vertex_groups.new(name='ObservationDeck')
ob_collision_028.location = (-3.014, 0.2246, -0.1752)
ob_collision_028.scale = (0.6122, 0.6122, 0.6122)
ob_collision_028.lineart.crease_threshold = 0.0
_vg = ob_collision_028.vertex_groups.new(name='EntranceHAll')
_vg = ob_collision_028.vertex_groups.new(name='Corridor')
_vg = ob_collision_028.vertex_groups.new(name='WaitingRoom')
_vg = ob_collision_028.vertex_groups.new(name='SmallCorridor')
_vg = ob_collision_028.vertex_groups.new(name='ObservationDeck')
ob_collision_001.location = (-3.014, 0.1974, -2.81)
ob_collision_001.scale = (0.6122, 0.6122, 0.6122)
ob_collision_001.lineart.crease_threshold = 0.0
_vg = ob_collision_001.vertex_groups.new(name='EntranceHAll')
_vg = ob_collision_001.vertex_groups.new(name='Corridor')
_vg = ob_collision_001.vertex_groups.new(name='WaitingRoom')
_vg = ob_collision_001.vertex_groups.new(name='SmallCorridor')
ob_collision_027.location = (-3.014, 0.2246, -0.1752)
ob_collision_027.scale = (0.6122, 0.6122, 0.6122)
ob_collision_027.lineart.crease_threshold = 0.0
_vg = ob_collision_027.vertex_groups.new(name='EntranceHAll')
_vg = ob_collision_027.vertex_groups.new(name='Corridor')
_vg = ob_collision_027.vertex_groups.new(name='WaitingRoom')
_vg = ob_collision_027.vertex_groups.new(name='SmallCorridor')
ob_collision_006.location = (-3.014, 0.2246, -0.1752)
ob_collision_006.scale = (0.6122, 0.6122, 0.6122)
ob_collision_006.lineart.crease_threshold = 0.0
_vg = ob_collision_006.vertex_groups.new(name='EntranceHAll')
_vg = ob_collision_006.vertex_groups.new(name='Corridor')
_vg = ob_collision_006.vertex_groups.new(name='WaitingRoom')
_vg = ob_collision_006.vertex_groups.new(name='SmallCorridor')
ob_collision_005.location = (-3.014, 0.2246, -0.6913)
ob_collision_005.scale = (0.6122, 0.6122, 0.6122)
ob_collision_005.lineart.crease_threshold = 0.0
_vg = ob_collision_005.vertex_groups.new(name='EntranceHAll')
_vg = ob_collision_005.vertex_groups.new(name='Corridor')
_vg = ob_collision_005.vertex_groups.new(name='WaitingRoom')
_vg = ob_collision_005.vertex_groups.new(name='SmallCorridor')
ob_collision_004.location = (-3.014, 0.2246, -1.397)
ob_collision_004.scale = (0.6122, 0.6122, 0.6122)
ob_collision_004.lineart.crease_threshold = 0.0
_vg = ob_collision_004.vertex_groups.new(name='EntranceHAll')
_vg = ob_collision_004.vertex_groups.new(name='Corridor')
_vg = ob_collision_004.vertex_groups.new(name='WaitingRoom')
_vg = ob_collision_004.vertex_groups.new(name='SmallCorridor')
ob_collision_003.location = (-3.014, 0.2246, -2.076)
ob_collision_003.scale = (0.6122, 0.6122, 0.6122)
ob_collision_003.lineart.crease_threshold = 0.0
_vg = ob_collision_003.vertex_groups.new(name='EntranceHAll')
_vg = ob_collision_003.vertex_groups.new(name='Corridor')
_vg = ob_collision_003.vertex_groups.new(name='WaitingRoom')
_vg = ob_collision_003.vertex_groups.new(name='SmallCorridor')
ob_collision_002.location = (-3.014, 0.1974, -2.81)
ob_collision_002.scale = (0.6122, 0.6122, 0.6122)
ob_collision_002.lineart.crease_threshold = 0.0
_vg = ob_collision_002.vertex_groups.new(name='EntranceHAll')
_vg = ob_collision_002.vertex_groups.new(name='Corridor')
_vg = ob_collision_002.vertex_groups.new(name='WaitingRoom')
_vg = ob_collision_002.vertex_groups.new(name='SmallCorridor')
ob_collision_018.location = (-3.014, 0.2246, -0.1752)
ob_collision_018.scale = (0.6122, 0.6122, 0.6122)
ob_collision_018.lineart.crease_threshold = 0.0
_vg = ob_collision_018.vertex_groups.new(name='EntranceHAll')
_vg = ob_collision_018.vertex_groups.new(name='Corridor')
_vg = ob_collision_018.vertex_groups.new(name='WaitingRoom')
_vg = ob_collision_018.vertex_groups.new(name='SmallCorridor')
ob_collision_017.location = (-3.014, 0.2246, -0.1752)
ob_collision_017.scale = (0.6122, 0.6122, 0.6122)
ob_collision_017.lineart.crease_threshold = 0.0
_vg = ob_collision_017.vertex_groups.new(name='EntranceHAll')
_vg = ob_collision_017.vertex_groups.new(name='Corridor')
_vg = ob_collision_017.vertex_groups.new(name='WaitingRoom')
_vg = ob_collision_017.vertex_groups.new(name='SmallCorridor')
ob_collision_016.location = (-3.014, 0.2246, -0.1752)
ob_collision_016.scale = (0.6122, 0.6122, 0.6122)
ob_collision_016.lineart.crease_threshold = 0.0
_vg = ob_collision_016.vertex_groups.new(name='EntranceHAll')
_vg = ob_collision_016.vertex_groups.new(name='Corridor')
_vg = ob_collision_016.vertex_groups.new(name='WaitingRoom')
_vg = ob_collision_016.vertex_groups.new(name='SmallCorridor')
ob_collision_014.location = (-3.014, 0.2246, -0.1752)
ob_collision_014.scale = (0.6122, 0.6122, 0.6122)
ob_collision_014.lineart.crease_threshold = 0.0
_vg = ob_collision_014.vertex_groups.new(name='EntranceHAll')
_vg = ob_collision_014.vertex_groups.new(name='Corridor')
_vg = ob_collision_014.vertex_groups.new(name='WaitingRoom')
_vg = ob_collision_014.vertex_groups.new(name='SmallCorridor')
ob_collision_015.location = (-3.014, 0.2246, -0.1752)
ob_collision_015.scale = (0.6122, 0.6122, 0.6122)
ob_collision_015.lineart.crease_threshold = 0.0
_vg = ob_collision_015.vertex_groups.new(name='EntranceHAll')
_vg = ob_collision_015.vertex_groups.new(name='Corridor')
_vg = ob_collision_015.vertex_groups.new(name='WaitingRoom')
_vg = ob_collision_015.vertex_groups.new(name='SmallCorridor')
ob_collision_019.location = (-3.014, 0.2246, -0.1752)
ob_collision_019.scale = (0.6122, 0.6122, 0.6122)
ob_collision_019.lineart.crease_threshold = 0.0
_vg = ob_collision_019.vertex_groups.new(name='EntranceHAll')
_vg = ob_collision_019.vertex_groups.new(name='Corridor')
_vg = ob_collision_019.vertex_groups.new(name='WaitingRoom')
_vg = ob_collision_019.vertex_groups.new(name='SmallCorridor')
ob_collision_021.location = (-3.014, 0.2246, -0.1752)
ob_collision_021.scale = (0.6122, 0.6122, 0.6122)
ob_collision_021.lineart.crease_threshold = 0.0
_vg = ob_collision_021.vertex_groups.new(name='EntranceHAll')
_vg = ob_collision_021.vertex_groups.new(name='Corridor')
_vg = ob_collision_021.vertex_groups.new(name='WaitingRoom')
_vg = ob_collision_021.vertex_groups.new(name='SmallCorridor')
ob_collision_020.location = (-3.014, 0.2246, -0.1752)
ob_collision_020.scale = (0.6122, 0.6122, 0.6122)
ob_collision_020.lineart.crease_threshold = 0.0
_vg = ob_collision_020.vertex_groups.new(name='EntranceHAll')
_vg = ob_collision_020.vertex_groups.new(name='Corridor')
_vg = ob_collision_020.vertex_groups.new(name='WaitingRoom')
_vg = ob_collision_020.vertex_groups.new(name='SmallCorridor')
ob_collision_023.location = (-3.014, 0.2246, -0.1752)
ob_collision_023.scale = (0.6122, 0.6122, 0.6122)
ob_collision_023.lineart.crease_threshold = 0.0
_vg = ob_collision_023.vertex_groups.new(name='EntranceHAll')
_vg = ob_collision_023.vertex_groups.new(name='Corridor')
_vg = ob_collision_023.vertex_groups.new(name='WaitingRoom')
_vg = ob_collision_023.vertex_groups.new(name='SmallCorridor')
ob_collision_025.location = (-3.014, 0.2246, -0.1752)
ob_collision_025.scale = (0.6122, 0.6122, 0.6122)
ob_collision_025.lineart.crease_threshold = 0.0
_vg = ob_collision_025.vertex_groups.new(name='EntranceHAll')
_vg = ob_collision_025.vertex_groups.new(name='Corridor')
_vg = ob_collision_025.vertex_groups.new(name='WaitingRoom')
_vg = ob_collision_025.vertex_groups.new(name='SmallCorridor')
ob_collision_026.location = (-3.014, 0.2246, -0.1752)
ob_collision_026.scale = (0.6122, 0.6122, 0.6122)
ob_collision_026.lineart.crease_threshold = 0.0
_vg = ob_collision_026.vertex_groups.new(name='EntranceHAll')
_vg = ob_collision_026.vertex_groups.new(name='Corridor')
_vg = ob_collision_026.vertex_groups.new(name='WaitingRoom')
_vg = ob_collision_026.vertex_groups.new(name='SmallCorridor')
ob_collision_022.location = (-3.014, 0.2246, -0.1752)
ob_collision_022.scale = (0.6122, 0.6122, 0.6122)
ob_collision_022.lineart.crease_threshold = 0.0
_vg = ob_collision_022.vertex_groups.new(name='EntranceHAll')
_vg = ob_collision_022.vertex_groups.new(name='Corridor')
_vg = ob_collision_022.vertex_groups.new(name='WaitingRoom')
_vg = ob_collision_022.vertex_groups.new(name='SmallCorridor')
ob_collision_010.location = (-3.014, 0.2246, -0.1752)
ob_collision_010.scale = (0.6122, 0.6122, 0.6122)
ob_collision_010.lineart.crease_threshold = 0.0
_vg = ob_collision_010.vertex_groups.new(name='EntranceHAll')
_vg = ob_collision_010.vertex_groups.new(name='Corridor')
_vg = ob_collision_010.vertex_groups.new(name='WaitingRoom')
_vg = ob_collision_010.vertex_groups.new(name='SmallCorridor')
ob_collision_009.location = (-3.014, 0.2246, -0.1752)
ob_collision_009.scale = (0.6122, 0.6122, 0.6122)
ob_collision_009.lineart.crease_threshold = 0.0
_vg = ob_collision_009.vertex_groups.new(name='EntranceHAll')
_vg = ob_collision_009.vertex_groups.new(name='Corridor')
_vg = ob_collision_009.vertex_groups.new(name='WaitingRoom')
_vg = ob_collision_009.vertex_groups.new(name='SmallCorridor')
ob_collision_008.location = (-3.014, 0.2246, -0.1752)
ob_collision_008.scale = (0.6122, 0.6122, 0.6122)
ob_collision_008.lineart.crease_threshold = 0.0
_vg = ob_collision_008.vertex_groups.new(name='EntranceHAll')
_vg = ob_collision_008.vertex_groups.new(name='Corridor')
_vg = ob_collision_008.vertex_groups.new(name='WaitingRoom')
_vg = ob_collision_008.vertex_groups.new(name='SmallCorridor')
ob_collision_011.location = (-3.014, 0.2246, -0.1752)
ob_collision_011.scale = (0.6122, 0.6122, 0.6122)
ob_collision_011.lineart.crease_threshold = 0.0
_vg = ob_collision_011.vertex_groups.new(name='EntranceHAll')
_vg = ob_collision_011.vertex_groups.new(name='Corridor')
_vg = ob_collision_011.vertex_groups.new(name='WaitingRoom')
_vg = ob_collision_011.vertex_groups.new(name='SmallCorridor')
ob_collision_012.location = (-3.014, 0.2246, -0.1752)
ob_collision_012.scale = (0.6122, 0.6122, 0.6122)
ob_collision_012.lineart.crease_threshold = 0.0
_vg = ob_collision_012.vertex_groups.new(name='EntranceHAll')
_vg = ob_collision_012.vertex_groups.new(name='Corridor')
_vg = ob_collision_012.vertex_groups.new(name='WaitingRoom')
_vg = ob_collision_012.vertex_groups.new(name='SmallCorridor')
ob_collision_013.location = (-3.014, 0.2246, -0.1752)
ob_collision_013.scale = (0.6122, 0.6122, 0.6122)
ob_collision_013.lineart.crease_threshold = 0.0
_vg = ob_collision_013.vertex_groups.new(name='EntranceHAll')
_vg = ob_collision_013.vertex_groups.new(name='Corridor')
_vg = ob_collision_013.vertex_groups.new(name='WaitingRoom')
_vg = ob_collision_013.vertex_groups.new(name='SmallCorridor')
ob_collision_007.location = (-3.014, 0.2246, -0.1752)
ob_collision_007.scale = (0.6122, 0.6122, 0.6122)
ob_collision_007.lineart.crease_threshold = 0.0
_vg = ob_collision_007.vertex_groups.new(name='EntranceHAll')
_vg = ob_collision_007.vertex_groups.new(name='Corridor')
_vg = ob_collision_007.vertex_groups.new(name='WaitingRoom')
_vg = ob_collision_007.vertex_groups.new(name='SmallCorridor')
ob_portal.location = (-3.014, 0.2246, -0.1752)
ob_portal.scale = (0.6122, 0.6122, 0.6122)
ob_portal.lineart.crease_threshold = 0.0
_vg = ob_portal.vertex_groups.new(name='EntranceHAll')
_vg = ob_portal.vertex_groups.new(name='Corridor')
_vg = ob_portal.vertex_groups.new(name='WaitingRoom')
_vg = ob_portal.vertex_groups.new(name='SmallCorridor')
_vg = ob_portal.vertex_groups.new(name='ObservationDeck')
ob_portal_004.location = (-3.014, 0.2246, -0.1752)
ob_portal_004.scale = (0.6122, 0.6122, 0.6122)
ob_portal_004.lineart.crease_threshold = 0.0
_vg = ob_portal_004.vertex_groups.new(name='EntranceHAll')
_vg = ob_portal_004.vertex_groups.new(name='Corridor')
_vg = ob_portal_004.vertex_groups.new(name='WaitingRoom')
_vg = ob_portal_004.vertex_groups.new(name='SmallCorridor')
ob_portal_003.location = (-3.014, 0.2246, -0.1752)
ob_portal_003.scale = (0.6122, 0.6122, 0.6122)
ob_portal_003.lineart.crease_threshold = 0.0
_vg = ob_portal_003.vertex_groups.new(name='EntranceHAll')
_vg = ob_portal_003.vertex_groups.new(name='Corridor')
_vg = ob_portal_003.vertex_groups.new(name='WaitingRoom')
_vg = ob_portal_003.vertex_groups.new(name='SmallCorridor')
ob_portal_002.location = (-3.014, 0.2246, -0.1752)
ob_portal_002.scale = (0.6122, 0.6122, 0.6122)
ob_portal_002.lineart.crease_threshold = 0.0
_vg = ob_portal_002.vertex_groups.new(name='EntranceHAll')
_vg = ob_portal_002.vertex_groups.new(name='Corridor')
_vg = ob_portal_002.vertex_groups.new(name='WaitingRoom')
_vg = ob_portal_002.vertex_groups.new(name='SmallCorridor')
ob_portal_001.location = (-3.014, 0.2246, -0.1752)
ob_portal_001.scale = (0.6122, 0.6122, 0.6122)
ob_portal_001.lineart.crease_threshold = 0.0
_vg = ob_portal_001.vertex_groups.new(name='EntranceHAll')
_vg = ob_portal_001.vertex_groups.new(name='Corridor')
_vg = ob_portal_001.vertex_groups.new(name='WaitingRoom')
_vg = ob_portal_001.vertex_groups.new(name='SmallCorridor')

# ---- collection membership
col_collection_1.objects.link(ob_cube)
col_collection_2.objects.link(ob_collision)
col_collection_2.objects.link(ob_collision_028)
col_collection_2.objects.link(ob_collision_001)
col_collection_2.objects.link(ob_collision_027)
col_collection_2.objects.link(ob_collision_006)
col_collection_2.objects.link(ob_collision_005)
col_collection_2.objects.link(ob_collision_004)
col_collection_2.objects.link(ob_collision_003)
col_collection_2.objects.link(ob_collision_002)
col_collection_2.objects.link(ob_collision_018)
col_collection_2.objects.link(ob_collision_017)
col_collection_2.objects.link(ob_collision_016)
col_collection_2.objects.link(ob_collision_014)
col_collection_2.objects.link(ob_collision_015)
col_collection_2.objects.link(ob_collision_019)
col_collection_2.objects.link(ob_collision_021)
col_collection_2.objects.link(ob_collision_020)
col_collection_2.objects.link(ob_collision_023)
col_collection_2.objects.link(ob_collision_025)
col_collection_2.objects.link(ob_collision_026)
col_collection_2.objects.link(ob_collision_022)
col_collection_2.objects.link(ob_collision_010)
col_collection_2.objects.link(ob_collision_009)
col_collection_2.objects.link(ob_collision_008)
col_collection_2.objects.link(ob_collision_011)
col_collection_2.objects.link(ob_collision_012)
col_collection_2.objects.link(ob_collision_013)
col_collection_2.objects.link(ob_collision_007)
col_collection_3.objects.link(ob_portal)
col_collection_3.objects.link(ob_portal_004)
col_collection_3.objects.link(ob_portal_003)
col_collection_3.objects.link(ob_portal_002)
col_collection_3.objects.link(ob_portal_001)

# ---- scene / render settings (as saved in the file)
scene.frame_start = 1; scene.frame_end = 250; scene.frame_set(99)
scene.render.engine = 'BLENDER_EEVEE_NEXT'
scene.render.image_settings.color_mode = 'RGB'
scene.render.image_settings.compression = 90
scene.render.resolution_percentage = 50
scene.render.dither_intensity = 0.0
scene.render.bake_margin = 2
scene.render.bake_bias = 0.0
scene.cycles.use_denoising = False
scene.cycles.samples = 10
scene.cycles.sampling_pattern = 'TABULATED_SOBOL'
scene.cycles.light_sampling_threshold = 0.0
scene.cycles.use_adaptive_sampling = False
scene.cycles.use_light_tree = False
scene.cycles.blur_glossy = 0.0
scene.cycles.volume_bounces = 1
scene.cycles.pixel_filter_type = 'GAUSSIAN'
scene.cycles.sample_clamp_indirect = 0.0
scene.view_settings.view_transform = 'Standard'
bpy.context.view_layer.update()

# ---- added for rendering (the .blend has no active camera and no usable light): camera, sun
cam_auto = bpy.data.cameras.new('AutoCamera')
cam_auto.lens = 50.0
cam_auto.sensor_width = 36.0
cam_auto.clip_end = 2049.28
ob_auto_camera = bpy.data.objects.new('AutoCamera', cam_auto)
scene.collection.objects.link(ob_auto_camera)
ob_auto_camera.location = (139.636, -137.471, 99.3716)
ob_auto_camera.rotation_euler = (1.09748, -7.21219e-08, 0.694738)
scene.camera = ob_auto_camera
light_auto_sun = bpy.data.lights.new('AutoSun', 'SUN')
light_auto_sun.energy = 3.0
light_auto_sun.angle = 0.0523599
ob_auto_sun = bpy.data.objects.new('AutoSun', light_auto_sun)
scene.collection.objects.link(ob_auto_sun)
ob_auto_sun.rotation_euler = (0.872665, 0.174533, 0.523599)
bpy.context.view_layer.update()
